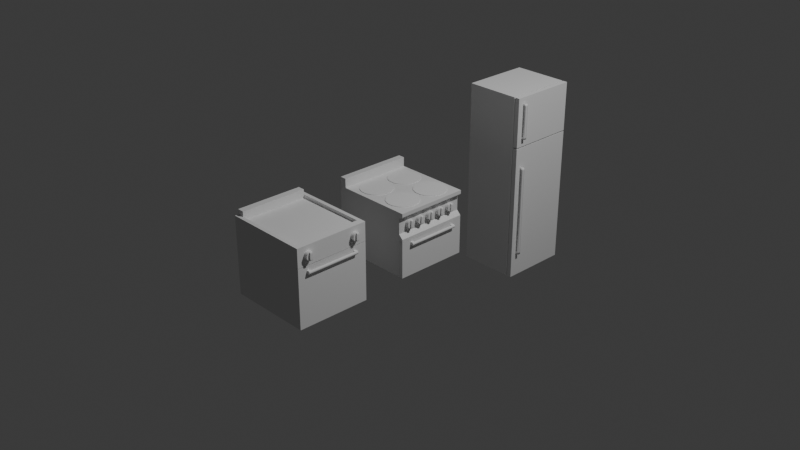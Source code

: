 # Source: Kitchen.blend  (saved by Blender 4.4.32; exported with 4.5.12 LTS)
import bpy
from mathutils import Matrix  # noqa: F401  (used for matrix-valued properties, if any)

bpy.ops.wm.read_factory_settings(use_empty=True)
scene = bpy.context.scene
scene.name = 'Scene'

# ---- collections
col_collection = bpy.data.collections.new('Collection'); scene.collection.children.link(col_collection)

# ---- materials (node trees are filled in below, after node groups)
mat_material = bpy.data.materials.new('Material')
mat_material.alpha_threshold = 0.0
mat_material.roughness = 0.5
mat_material.line_color = (0.0, 0.0, 0.0, 1.0)

# ---- material node trees
mat_material.use_nodes = True; mat_material.node_tree.nodes.clear()
_N = mat_material.node_tree.nodes; _L = mat_material.node_tree.links
n0 = _N.new('ShaderNodeOutputMaterial'); n0.name = 'Material Output'; n0.location = (300, 300)
n1 = _N.new('ShaderNodeBsdfPrincipled'); n1.name = 'Principled BSDF'; n1.location = (10, 300)
n1.inputs[3].default_value = 1.45
_L.new(n1.outputs[0], n0.inputs[0])
n0.is_active_output = True

# ---- world
world_world = bpy.data.worlds.new('World'); scene.world = world_world
world_world.use_nodes = True; world_world.node_tree.nodes.clear()
_N = world_world.node_tree.nodes; _L = world_world.node_tree.links
n0 = _N.new('ShaderNodeOutputWorld'); n0.name = 'World Output'; n0.location = (300, 300)
n1 = _N.new('ShaderNodeBackground'); n1.name = 'Background'; n1.location = (10, 300)
n1.inputs[0].default_value = (0.05088, 0.05088, 0.05088, 1.0)
_L.new(n1.outputs[0], n0.inputs[0])
n0.is_active_output = True
world_world.color = (0.05088, 0.05088, 0.05088)
world_world.sun_shadow_jitter_overblur = 0.0

# ---- cameras
cam_camera = bpy.data.cameras.new('Camera')
cam_camera.clip_end = 100.0
cam_camera.ortho_scale = 7.314

# ---- lights
light_light = bpy.data.lights.new('Light', 'POINT')
light_light.energy = 1000.0
light_light.shadow_soft_size = 0.1

# ---- meshes
me_cube = bpy.data.meshes.new('Cube')
me_cube.from_pydata([(0.425, 0.4, 0.35), (0.425, -0.4, 0.35), (-0.425, 0.4, 0.35), (-0.425, 0.4, -0.35), (-0.425, -0.4, 0.35), (-0.425, -0.4, -0.35), (-0.3543, 0.4, -0.35), (-0.3543, -0.4, 0.35), (-0.3543, -0.4, -0.35), (-0.3543, 0.4, 0.35), (0.425, 0.4, 0.289), (-0.425, -0.4, 0.289), (0.425, -0.4, 0.289), (-0.425, 0.4, 0.289), (-0.3543, 0.4, 0.289), (-0.3543, -0.4, 0.289), (0.425, 0.4, 0.1191), (0.425, -0.4, 0.1191), (-0.425, 0.4, 0.1191), (-0.3543, 0.4, 0.1191), (-0.3543, -0.4, 0.1191), (-0.425, -0.4, 0.1191), (0.4697, 0.4, -0.35), (0.4697, -0.4, -0.35), (0.4697, 0.4, 0.35), (0.4697, -0.4, 0.35), (-0.3543, -0.4, 0.4495), (-0.425, -0.4, 0.4495), (-0.425, 0.4, 0.4495), (-0.3543, 0.4, 0.4495), (0.4697, 0.4, 0.3147), (0.444, 0.4, 0.289), (0.4622, 0.4, 0.2965), (0.444, -0.4, 0.289), (0.4697, -0.4, 0.3147), (0.4622, -0.4, 0.2965), (0.4251, 0.4, 0.1191), (0.4697, 0.4, 0.07446), (0.4697, -0.4, 0.07446), (0.4251, -0.4, 0.1191), (0.4238, 0.4, -0.35), (0.4262, 0.4, -0.35), (0.425, 0.3988, -0.35), (0.4262, -0.4, -0.35), (0.4238, -0.4, -0.35), (0.425, -0.3988, -0.35), (0.4697, -0.4, 0.04433), (0.4697, -0.4, 0.04201), (0.4697, 0.4, 0.04201), (0.4697, 0.4, 0.04433), (0.4262, 0.4, 0.04125), (0.4238, 0.4, 0.04354), (0.4262, -0.4, 0.03973), (0.4238, -0.4, 0.04194), (0.4252, 0.393, -0.3467), (0.424, 0.3941, -0.3467), (0.4263, 0.3941, -0.3467), (0.4252, -0.393, -0.3467), (0.4263, -0.3941, -0.3467), (0.424, -0.3941, -0.3467), (0.424, 0.3941, 0.04105), (0.4263, 0.3941, 0.0388), (0.4263, -0.3941, 0.0373), (0.424, -0.3941, 0.03948), (0.4692, 0.3941, 0.03954), (0.4692, 0.3941, 0.04184), (0.4692, -0.3941, 0.04184), (0.4692, -0.3941, 0.03954)], [], [(7, 9, 29, 26), (15, 7, 4, 11), (11, 4, 2, 13), (6, 19, 16, 51, 40), (49, 51, 16, 36, 37), (14, 9, 0, 10), (13, 2, 9, 14), (3, 6, 8, 5), (12, 1, 7, 15), (0, 9, 7, 1), (17, 12, 15, 20), (18, 13, 14, 19), (19, 14, 10, 16), (16, 10, 12, 17), (21, 11, 13, 18), (20, 15, 11, 21), (8, 20, 21, 5), (5, 21, 18, 3), (17, 53, 46, 38, 39), (43, 45, 42, 41, 22, 23), (3, 18, 19, 6), (49, 37, 38, 46), (12, 10, 31, 33), (16, 17, 39, 36), (47, 52, 43, 23), (30, 24, 25, 34), (6, 40, 42, 45, 44, 8), (1, 12, 33, 35, 34, 25), (0, 1, 25, 24), (29, 28, 27, 26), (4, 7, 26, 27), (9, 2, 28, 29), (2, 4, 27, 28), (30, 34, 35, 32), (32, 35, 33, 31), (10, 0, 24, 30, 32, 31), (36, 39, 38, 37), (22, 48, 47, 23), (44, 53, 17, 20, 8), (44, 45, 57, 59), (52, 47, 67, 62), (43, 52, 62, 58), (46, 53, 63, 66), (45, 43, 58, 57), (53, 44, 59, 63), (51, 49, 65, 60), (41, 50, 48, 22), (55, 56, 54), (58, 59, 57), (61, 56, 55, 60), (63, 59, 58, 62), (65, 66, 67, 64), (64, 61, 60, 65), (66, 63, 62, 67), (49, 46, 66, 65), (50, 41, 56, 61), (42, 40, 55, 54), (47, 48, 64, 67), (40, 51, 60, 55), (48, 50, 61, 64), (41, 42, 54, 56)])
_uv = me_cube.uv_layers.new(name='UVMap')
_uv.uv.foreach_set('vector', [0.8542, 0.75, 0.8542, 0.5, 0.8542, 0.5, 0.8542, 0.75, 0.6032, 0.9792, 0.625, 0.9792, 0.625, 1.0, 0.6032, 1.0, 0.6032, 0.0, 0.625, 0.0, 0.625, 0.25, 0.6032, 0.25, 0.375, 0.2708, 0.5425, 0.2708, 0.5425, 0.5, 0.5155, 0.4997, 0.375, 0.4997, 0.5158, 0.5, 0.5155, 0.5, 0.5425, 0.5, 0.5425, 0.5, 0.5266, 0.5, 0.6032, 0.2708, 0.625, 0.2708, 0.625, 0.5, 0.6032, 0.5, 0.6032, 0.25, 0.625, 0.25, 0.625, 0.2708, 0.6032, 0.2708, 0.125, 0.5, 0.1458, 0.5, 0.1458, 0.75, 0.125, 0.75, 0.6032, 0.75, 0.625, 0.75, 0.625, 0.9792, 0.6032, 0.9792, 0.625, 0.5, 0.8542, 0.5, 0.8542, 0.75, 0.625, 0.75, 0.5425, 0.75, 0.6032, 0.75, 0.6032, 0.9792, 0.5425, 0.9792, 0.5425, 0.25, 0.6032, 0.25, 0.6032, 0.2708, 0.5425, 0.2708, 0.5425, 0.2708, 0.6032, 0.2708, 0.6032, 0.5, 0.5425, 0.5, 0.5425, 0.5, 0.6032, 0.5, 0.6032, 0.75, 0.5425, 0.75, 0.5425, 0.0, 0.6032, 0.0, 0.6032, 0.25, 0.5425, 0.25, 0.5425, 0.9792, 0.6032, 0.9792, 0.6032, 1.0, 0.5425, 1.0, 0.375, 0.9792, 0.5425, 0.9792, 0.5425, 1.0, 0.375, 1.0, 0.375, 0.0, 0.5425, 0.0, 0.5425, 0.25, 0.375, 0.25, 0.5425, 0.75, 0.515, 0.75, 0.5158, 0.75, 0.5266, 0.75, 0.5425, 0.75, 0.375, 0.75, 0.375, 0.7496, 0.375, 0.5004, 0.375, 0.5, 0.375, 0.5, 0.375, 0.75, 0.375, 0.25, 0.5425, 0.25, 0.5425, 0.2708, 0.375, 0.2708, 0.5158, 0.5, 0.5266, 0.5, 0.5266, 0.75, 0.5158, 0.75, 0.6032, 0.75, 0.6032, 0.5, 0.6032, 0.5, 0.6032, 0.75, 0.5425, 0.5, 0.5425, 0.75, 0.5425, 0.75, 0.5425, 0.5, 0.515, 0.75, 0.5142, 0.75, 0.375, 0.75, 0.375, 0.75, 0.6124, 0.5, 0.625, 0.5, 0.625, 0.75, 0.6124, 0.75, 0.1458, 0.5, 0.3747, 0.5, 0.375, 0.5004, 0.375, 0.7496, 0.3747, 0.75, 0.1458, 0.75, 0.625, 0.75, 0.6032, 0.75, 0.6032, 0.75, 0.6041, 0.75, 0.6124, 0.75, 0.625, 0.75, 0.625, 0.5, 0.625, 0.75, 0.625, 0.75, 0.625, 0.5, 0.8542, 0.5, 0.875, 0.5, 0.875, 0.75, 0.8542, 0.75, 0.625, 1.0, 0.625, 0.9792, 0.625, 0.9792, 0.625, 1.0, 0.625, 0.2708, 0.625, 0.25, 0.625, 0.25, 0.625, 0.2708, 0.625, 0.25, 0.625, 0.0, 0.625, 0.0, 0.625, 0.25, 0.6124, 0.5, 0.6124, 0.75, 0.6041, 0.75, 0.6041, 0.5, 0.6041, 0.5, 0.6041, 0.75, 0.6032, 0.75, 0.6032, 0.5, 0.6032, 0.5, 0.625, 0.5, 0.625, 0.5, 0.6124, 0.5, 0.6041, 0.5, 0.6032, 0.5, 0.5425, 0.5, 0.5425, 0.75, 0.5266, 0.75, 0.5266, 0.5, 0.375, 0.5, 0.515, 0.5, 0.515, 0.75, 0.375, 0.75, 0.375, 0.7503, 0.515, 0.7503, 0.5425, 0.75, 0.5425, 0.9792, 0.375, 0.9792, 0.3747, 0.75, 0.375, 0.7496, 0.375, 0.7496, 0.3747, 0.75, 0.5142, 0.75, 0.515, 0.75, 0.515, 0.75, 0.5142, 0.75, 0.375, 0.75, 0.5142, 0.75, 0.5142, 0.75, 0.375, 0.75, 0.5158, 0.75, 0.515, 0.75, 0.515, 0.75, 0.5158, 0.75, 0.375, 0.7496, 0.375, 0.75, 0.375, 0.75, 0.375, 0.7496, 0.515, 0.7503, 0.375, 0.7503, 0.375, 0.7503, 0.515, 0.7503, 0.5155, 0.5, 0.5158, 0.5, 0.5158, 0.5, 0.5155, 0.5, 0.375, 0.5, 0.5147, 0.5, 0.515, 0.5, 0.375, 0.5, 0.375, 0.5, 0.375, 0.5, 0.375, 0.5004, 0.375, 0.75, 0.375, 0.75, 0.375, 0.75, 0.5147, 0.5, 0.375, 0.5, 0.375, 0.4997, 0.5155, 0.4997, 0.515, 0.7503, 0.375, 0.7503, 0.375, 0.75, 0.5142, 0.75, 0.5158, 0.5, 0.5158, 0.75, 0.515, 0.75, 0.515, 0.5, 0.515, 0.5, 0.5147, 0.5, 0.5155, 0.5, 0.5158, 0.5, 0.5158, 0.75, 0.515, 0.75, 0.5142, 0.75, 0.515, 0.75, 0.5158, 0.5, 0.5158, 0.75, 0.5158, 0.75, 0.5158, 0.5, 0.5147, 0.5, 0.375, 0.5, 0.375, 0.5, 0.5147, 0.5, 0.375, 0.5004, 0.3747, 0.5, 0.3747, 0.5, 0.375, 0.5004, 0.515, 0.75, 0.515, 0.5, 0.515, 0.5, 0.515, 0.75, 0.375, 0.4997, 0.5155, 0.4997, 0.5155, 0.4997, 0.375, 0.4997, 0.515, 0.5, 0.5147, 0.5, 0.5147, 0.5, 0.515, 0.5, 0.375, 0.5, 0.375, 0.5004, 0.375, 0.5004, 0.375, 0.5])
me_cube.materials.append(mat_material)
me_cube.use_mirror_vertex_groups = False
me_cube.update()
me_cube.normals_split_custom_set([tuple(v) for v in zip(*[iter([1.0, 0.0, 0.0, 1.0, 0.0, 0.0, 1.0, 0.0, 0.0, 1.0, 0.0, 0.0, 0.0, -1.0, 0.0, 0.0, -1.0, 0.0, 0.0, -1.0, 0.0, 0.0, -1.0, 0.0, -1.0, 0.0, 0.0, -1.0, 0.0, 0.0, -1.0, 0.0, 0.0, -1.0, 0.0, 0.0, 0.0, 1.0, 4.903e-08, 0.0, 1.0, 4.903e-08, 0.0, 1.0, 4.903e-08, 0.0, 1.0, 4.903e-08, 0.0, 1.0, 4.903e-08, 0.0, 1.0, 0.0, 0.0, 1.0, 0.0, 0.0, 1.0, 0.0, 0.0, 1.0, 0.0, 0.0, 1.0, 0.0, 0.0, 1.0, 0.0, 0.0, 1.0, 0.0, 0.0, 1.0, 0.0, 0.0, 1.0, 0.0, 0.0, 1.0, 0.0, 0.0, 1.0, 0.0, 0.0, 1.0, 0.0, 0.0, 1.0, 0.0, 0.0, 0.0, -1.0, 0.0, 0.0, -1.0, 0.0, 0.0, -1.0, 0.0, 0.0, -1.0, 0.0, -1.0, 0.0, 0.0, -1.0, 0.0, 0.0, -1.0, 0.0, 0.0, -1.0, 0.0, 0.0, 0.0, 1.0, 0.0, 0.0, 1.0, 0.0, 0.0, 1.0, 0.0, 0.0, 1.0, 0.0, -1.0, 0.0, 0.0, -1.0, 0.0, 0.0, -1.0, 0.0, 0.0, -1.0, 0.0, 0.0, 1.0, 0.0, 0.0, 1.0, 0.0, 0.0, 1.0, 0.0, 0.0, 1.0, 0.0, 0.0, 1.0, 0.0, 0.0, 1.0, 0.0, 0.0, 1.0, 0.0, 0.0, 1.0, 0.0, 1.0, 0.0, 0.0, 1.0, 0.0, 0.0, 1.0, 0.0, 0.0, 1.0, 0.0, 0.0, -1.0, 0.0, 0.0, -1.0, 0.0, 0.0, -1.0, 0.0, 0.0, -1.0, 0.0, 0.0, 0.0, -1.0, 0.0, 0.0, -1.0, 0.0, 0.0, -1.0, 0.0, 0.0, -1.0, 0.0, 0.0, -1.0, 0.0, 0.0, -1.0, 0.0, 0.0, -1.0, 0.0, 0.0, -1.0, 0.0, -1.0, 0.0, 0.0, -1.0, 0.0, 0.0, -1.0, 0.0, 0.0, -1.0, 0.0, 0.0, 0.0, -1.0, 7.627e-07, 0.0, -1.0, 7.627e-07, 0.0, -1.0, 7.627e-07, 0.0, -1.0, 7.627e-07, 0.0, -1.0, 7.627e-07, -8.336e-07, 0.0, -1.0, -8.336e-07, 0.0, -1.0, -8.336e-07, 0.0, -1.0, -8.336e-07, 0.0, -1.0, -8.336e-07, 0.0, -1.0, -8.336e-07, 0.0, -1.0, 0.0, 1.0, 0.0, 0.0, 1.0, 0.0, 0.0, 1.0, 0.0, 0.0, 1.0, 0.0, 1.0, 0.0, 0.0, 1.0, 0.0, 0.0, 1.0, 0.0, 0.0, 1.0, 0.0, 0.0, 0.0, 0.0, -1.0, 0.0, 0.0, -1.0, 0.0, 0.0, -1.0, 0.0, 0.0, -1.0, 0.0, 0.0, 1.0, 0.0, 0.0, 1.0, 0.0, 0.0, 1.0, 0.0, 0.0, 1.0, 0.0, -1.0, 0.0, 0.0, -1.0, 0.0, 0.0, -1.0, 0.0, 0.0, -1.0, 0.0, 1.0, 0.0, 0.0, 1.0, 0.0, 0.0, 1.0, 0.0, 0.0, 1.0, 0.0, 0.0, 2.871e-08, 0.0, -1.0, 2.871e-08, 0.0, -1.0, 2.871e-08, 0.0, -1.0, 2.871e-08, 0.0, -1.0, 2.871e-08, 0.0, -1.0, 2.871e-08, 0.0, -1.0, 0.0, -1.0, 9.191e-08, 0.0, -1.0, 9.191e-08, 0.0, -1.0, 9.191e-08, 0.0, -1.0, 9.191e-08, 0.0, -1.0, 9.191e-08, 0.0, -1.0, 9.191e-08, 0.0, 0.0, 1.0, 0.0, 0.0, 1.0, 0.0, 0.0, 1.0, 0.0, 0.0, 1.0, 0.0, 0.0, 1.0, 0.0, 0.0, 1.0, 0.0, 0.0, 1.0, 0.0, 0.0, 1.0, 0.0, -1.0, 0.0, 0.0, -1.0, 0.0, 0.0, -1.0, 0.0, 0.0, -1.0, 0.0, 0.0, 1.0, 0.0, 0.0, 1.0, 0.0, 0.0, 1.0, 0.0, 0.0, 1.0, 0.0, -1.0, 0.0, 0.0, -1.0, 0.0, 0.0, -1.0, 0.0, 0.0, -1.0, 0.0, 0.0, 1.0, -1.837e-05, -3.618e-05, 1.0, 1.828e-05, -3.618e-05, 0.7071, 1.837e-05, -0.7071, 0.7071, -1.828e-05, -0.7071, 0.7071, -1.837e-05, -0.7071, 0.7071, 1.828e-05, -0.7071, 3.752e-05, 1.837e-05, -1.0, 3.755e-05, -1.828e-05, -1.0, 0.0, 1.0, 1.838e-07, 0.0, 1.0, 1.838e-07, 0.0, 1.0, 1.838e-07, 0.0, 1.0, 1.838e-07, 0.0, 1.0, 1.838e-07, 0.0, 1.0, 1.838e-07, 0.7071, 0.0, 0.7071, 0.7071, 0.0, 0.7071, 0.7071, 0.0, 0.7071, 0.7071, 0.0, 0.7071, 1.0, 0.0, 0.0, 1.0, 0.0, 0.0, 1.0, 0.0, 0.0, 1.0, 0.0, 0.0, 0.0, -1.0, 8.164e-08, 0.0, -1.0, 8.164e-08, 0.0, -1.0, 8.164e-08, 0.0, -1.0, 8.164e-08, 0.0, -1.0, 8.164e-08, 0.4488, -0.4488, 0.7727, 0.4488, -0.4488, 0.7727, 0.4488, -0.4488, 0.7727, 0.4488, -0.4488, 0.7727, -0.0482, 0.3831, 0.9225, -0.0482, 0.3831, 0.9225, -0.0482, 0.3831, 0.9225, -0.0482, 0.3831, 0.9225, -0.9996, 0.029, 0.0, -0.9996, 0.029, 0.0, -0.9996, 0.029, 0.0, -0.9996, 0.029, 0.0, 0.0481, -0.3876, -0.9206, 0.0481, -0.3876, -0.9206, 0.0481, -0.3876, -0.9206, 0.0481, -0.3876, -0.9206, -0.4316, -0.4315, 0.7922, -0.4316, -0.4315, 0.7922, -0.4316, -0.4315, 0.7922, -0.4316, -0.4315, 0.7922, 0.9994, -0.0348, 0.0, 0.9994, -0.0348, 0.0, 0.9994, -0.0348, 0.0, 0.9994, -0.0348, 0.0, 0.01601, 0.3902, -0.9206, 0.01601, 0.3902, -0.9206, 0.01601, 0.3902, -0.9206, 0.01601, 0.3902, -0.9206, 0.0, 1.0, 0.0, 0.0, 1.0, 0.0, 0.0, 1.0, 0.0, 0.0, 1.0, 0.0, 0.0, 0.0, -1.0, 0.0, 0.0, -1.0, 0.0, 0.0, -1.0, 0.0, 0.0, -1.0, 0.0, 0.0, -1.0, 0.0, 0.0, -1.0, 0.0, 1.0, 0.0, 0.0, 1.0, 0.0, 0.0, 1.0, 0.0, 0.0, 1.0, 0.0, 0.0, -1.0, 0.0, 0.0, -1.0, 0.0, 0.0, -1.0, 0.0, 0.0, -1.0, 0.0, 1.0, -1.167e-08, 0.0, 1.0, -1.167e-08, 0.0, 1.0, -1.167e-08, 0.0, 1.0, -1.167e-08, 0.0, 0.0, 1.0, 0.0, 0.0, 1.0, 0.0, 0.0, 1.0, 0.0, 0.0, 1.0, 0.0, 0.0, -1.0, 0.0, 0.0, -1.0, 0.0, 0.0, -1.0, 0.0, 0.0, -1.0, 0.0, 0.9828, 1.045e-08, -0.1844, 0.9828, 1.045e-08, -0.1844, 0.9828, 1.045e-08, -0.1844, 0.9828, 1.045e-08, -0.1844, -0.9996, -0.02901, 0.0, -0.9996, -0.02901, 0.0, -0.9996, -0.02901, 0.0, -0.9996, -0.02901, 0.0, 0.4488, 0.4488, 0.7727, 0.4488, 0.4488, 0.7727, 0.4488, 0.4488, 0.7727, 0.4488, 0.4488, 0.7727, -0.9824, 1.059e-08, 0.1869, -0.9824, 1.059e-08, 0.1869, -0.9824, 1.059e-08, 0.1869, -0.9824, 1.059e-08, 0.1869, 0.9994, 0.0348, 0.0, 0.9994, 0.0348, 0.0, 0.9994, 0.0348, 0.0, 0.9994, 0.0348, 0.0, -0.01605, -0.3857, 0.9225, -0.01605, -0.3857, 0.9225, -0.01605, -0.3857, 0.9225, -0.01605, -0.3857, 0.9225, -0.4316, 0.4315, 0.7922, -0.4316, 0.4315, 0.7922, -0.4316, 0.4315, 0.7922, -0.4316, 0.4315, 0.7922])] * 3)])
me_cylinder = bpy.data.meshes.new('Cylinder')
me_cylinder.from_pydata([(0.01254, 0.3477, -0.03887), (0.01254, 0.3477, 0.006032), (0.03435, 0.3352, -0.03887), (0.03435, 0.3352, 0.006032), (0.04695, 0.3134, -0.03887), (0.04695, 0.3134, 0.006032), (0.04697, 0.2882, -0.03887), (0.04697, 0.2882, 0.006032), (0.03439, 0.2664, -0.03887), (0.03439, 0.2664, 0.006032), (0.0126, 0.2538, -0.03887), (0.0126, 0.2538, 0.006032), (-0.01258, 0.2537, -0.03887), (-0.01258, 0.2537, 0.006032), (-0.03439, 0.2663, -0.03887), (-0.03439, 0.2663, 0.006032), (-0.04699, 0.2881, -0.03887), (-0.04699, 0.2881, 0.006032), (-0.04701, 0.3133, -0.03887), (-0.04701, 0.3133, 0.006032), (-0.03444, 0.3351, -0.03887), (-0.03444, 0.3351, 0.006032), (-0.01264, 0.3477, -0.03887), (-0.01264, 0.3477, 0.006032), (-0.02726, 0.2846, 0.006032), (0.0274, 0.2846, 0.006032), (-0.02728, 0.3169, 0.006032), (0.02738, 0.3169, 0.006032), (-0.02726, 0.2846, 0.02261), (0.0274, 0.2846, 0.02261), (-0.02728, 0.3169, 0.02261), (0.02738, 0.3169, 0.02261), (6.944e-05, 0.2833, 0.006032), (5.317e-05, 0.3182, 0.006032), (6.944e-05, 0.2833, 0.02261), (5.317e-05, 0.3182, 0.02261), (0.04697, 0.2882, 0.01312), (0.03749, 0.2864, 0.02261), (0.04419, 0.2877, 0.01983), (0.03747, 0.3151, 0.02261), (0.04695, 0.3134, 0.01312), (0.04417, 0.3139, 0.01983), (-0.04701, 0.3133, 0.01312), (-0.03753, 0.315, 0.02261), (-0.04423, 0.3138, 0.01983), (-0.03751, 0.2864, 0.02261), (-0.04699, 0.2881, 0.01312), (-0.04422, 0.2876, 0.01983), (0.01254, 0.1974, -0.03887), (0.01254, 0.1974, 0.006032), (0.03435, 0.1848, -0.03887), (0.03435, 0.1848, 0.006032), (0.04695, 0.163, -0.03887), (0.04695, 0.163, 0.006032), (0.04697, 0.1378, -0.03887), (0.04697, 0.1378, 0.006032), (0.03439, 0.116, -0.03887), (0.03439, 0.116, 0.006032), (0.0126, 0.1034, -0.03887), (0.0126, 0.1034, 0.006032), (-0.01258, 0.1034, -0.03887), (-0.01258, 0.1034, 0.006032), (-0.03439, 0.116, -0.03887), (-0.03439, 0.116, 0.006032), (-0.04699, 0.1377, -0.03887), (-0.04699, 0.1377, 0.006032), (-0.04701, 0.1629, -0.03887), (-0.04701, 0.1629, 0.006032), (-0.03444, 0.1847, -0.03887), (-0.03444, 0.1847, 0.006032), (-0.01264, 0.1973, -0.03887), (-0.01264, 0.1973, 0.006032), (-0.02726, 0.1342, 0.006032), (0.0274, 0.1342, 0.006032), (-0.02728, 0.1665, 0.006032), (0.02738, 0.1665, 0.006032), (-0.02726, 0.1342, 0.02261), (0.0274, 0.1342, 0.02261), (-0.02728, 0.1665, 0.02261), (0.02738, 0.1665, 0.02261), (6.944e-05, 0.1329, 0.006032), (5.317e-05, 0.1678, 0.006032), (6.944e-05, 0.1329, 0.02261), (5.317e-05, 0.1678, 0.02261), (0.04697, 0.1378, 0.01312), (0.03749, 0.1361, 0.02261), (0.04419, 0.1373, 0.01983), (0.03747, 0.1647, 0.02261), (0.04695, 0.163, 0.01312), (0.04417, 0.1635, 0.01983), (-0.04701, 0.1629, 0.01312), (-0.03753, 0.1646, 0.02261), (-0.04423, 0.1634, 0.01983), (-0.03751, 0.136, 0.02261), (-0.04699, 0.1377, 0.01312), (-0.04422, 0.1372, 0.01983), (0.01254, 0.04699, -0.03887), (0.01254, 0.04699, 0.006032), (0.03435, 0.03442, -0.03887), (0.03435, 0.03442, 0.006032), (0.04695, 0.01262, -0.03887), (0.04695, 0.01262, 0.006032), (0.04697, -0.01256, -0.03887), (0.04697, -0.01256, 0.006032), (0.03439, -0.03437, -0.03887), (0.03439, -0.03437, 0.006032), (0.0126, -0.04697, -0.03887), (0.0126, -0.04697, 0.006032), (-0.01258, -0.04699, -0.03887), (-0.01258, -0.04699, 0.006032), (-0.03439, -0.03442, -0.03887), (-0.03439, -0.03442, 0.006032), (-0.04699, -0.01262, -0.03887), (-0.04699, -0.01262, 0.006032), (-0.04701, 0.01256, -0.03887), (-0.04701, 0.01256, 0.006032), (-0.03444, 0.03437, -0.03887), (-0.03444, 0.03437, 0.006032), (-0.01264, 0.04697, -0.03887), (-0.01264, 0.04697, 0.006032), (-0.02726, -0.01617, 0.006032), (0.0274, -0.01614, 0.006032), (-0.02728, 0.01614, 0.006032), (0.02738, 0.01617, 0.006032), (-0.02726, -0.01617, 0.02261), (0.0274, -0.01614, 0.02261), (-0.02728, 0.01614, 0.02261), (0.02738, 0.01617, 0.02261), (6.944e-05, -0.01742, 0.006032), (5.317e-05, 0.01742, 0.006032), (6.944e-05, -0.01742, 0.02261), (5.317e-05, 0.01742, 0.02261), (0.04697, -0.01256, 0.01312), (0.03749, -0.01429, 0.02261), (0.04419, -0.01307, 0.01983), (0.03747, 0.01434, 0.02261), (0.04695, 0.01262, 0.01312), (0.04417, 0.01312, 0.01983), (-0.04701, 0.01256, 0.01312), (-0.03753, 0.01428, 0.02261), (-0.04423, 0.01306, 0.01983), (-0.03751, -0.01432, 0.02261), (-0.04699, -0.01262, 0.01312), (-0.04422, -0.01312, 0.01983), (0.01254, -0.1034, -0.03887), (0.01254, -0.1034, 0.006032), (0.03435, -0.116, -0.03887), (0.03435, -0.116, 0.006032), (0.04695, -0.1377, -0.03887), (0.04695, -0.1377, 0.006032), (0.04697, -0.1629, -0.03887), (0.04697, -0.1629, 0.006032), (0.03439, -0.1847, -0.03887), (0.03439, -0.1847, 0.006032), (0.0126, -0.1973, -0.03887), (0.0126, -0.1973, 0.006032), (-0.01258, -0.1974, -0.03887), (-0.01258, -0.1974, 0.006032), (-0.03439, -0.1848, -0.03887), (-0.03439, -0.1848, 0.006032), (-0.04699, -0.163, -0.03887), (-0.04699, -0.163, 0.006032), (-0.04701, -0.1378, -0.03887), (-0.04701, -0.1378, 0.006032), (-0.03444, -0.116, -0.03887), (-0.03444, -0.116, 0.006032), (-0.01264, -0.1034, -0.03887), (-0.01264, -0.1034, 0.006032), (-0.02726, -0.1665, 0.006032), (0.0274, -0.1665, 0.006032), (-0.02728, -0.1342, 0.006032), (0.02738, -0.1342, 0.006032), (-0.02726, -0.1665, 0.02261), (0.0274, -0.1665, 0.02261), (-0.02728, -0.1342, 0.02261), (0.02738, -0.1342, 0.02261), (6.944e-05, -0.1678, 0.006032), (5.317e-05, -0.1329, 0.006032), (6.944e-05, -0.1678, 0.02261), (5.317e-05, -0.1329, 0.02261), (0.04697, -0.1629, 0.01312), (0.03749, -0.1647, 0.02261), (0.04419, -0.1634, 0.01983), (0.03747, -0.136, 0.02261), (0.04695, -0.1377, 0.01312), (0.04417, -0.1372, 0.01983), (-0.04701, -0.1378, 0.01312), (-0.03753, -0.1361, 0.02261), (-0.04423, -0.1373, 0.01983), (-0.03751, -0.1647, 0.02261), (-0.04699, -0.163, 0.01312), (-0.04422, -0.1635, 0.01983), (0.01254, -0.2537, -0.03887), (0.01254, -0.2537, 0.006032), (0.03435, -0.2663, -0.03887), (0.03435, -0.2663, 0.006032), (0.04695, -0.2881, -0.03887), (0.04695, -0.2881, 0.006032), (0.04697, -0.3133, -0.03887), (0.04697, -0.3133, 0.006032), (0.03439, -0.3351, -0.03887), (0.03439, -0.3351, 0.006032), (0.0126, -0.3477, -0.03887), (0.0126, -0.3477, 0.006032), (-0.01258, -0.3477, -0.03887), (-0.01258, -0.3477, 0.006032), (-0.03439, -0.3352, -0.03887), (-0.03439, -0.3352, 0.006032), (-0.04699, -0.3134, -0.03887), (-0.04699, -0.3134, 0.006032), (-0.04701, -0.2882, -0.03887), (-0.04701, -0.2882, 0.006032), (-0.03444, -0.2664, -0.03887), (-0.03444, -0.2664, 0.006032), (-0.01264, -0.2538, -0.03887), (-0.01264, -0.2538, 0.006032), (-0.02726, -0.3169, 0.006032), (0.0274, -0.3169, 0.006032), (-0.02728, -0.2846, 0.006032), (0.02738, -0.2846, 0.006032), (-0.02726, -0.3169, 0.02261), (0.0274, -0.3169, 0.02261), (-0.02728, -0.2846, 0.02261), (0.02738, -0.2846, 0.02261), (6.944e-05, -0.3182, 0.006032), (5.317e-05, -0.2833, 0.006032), (6.944e-05, -0.3182, 0.02261), (5.317e-05, -0.2833, 0.02261), (0.04697, -0.3133, 0.01312), (0.03749, -0.315, 0.02261), (0.04419, -0.3138, 0.01983), (0.03747, -0.2864, 0.02261), (0.04695, -0.2881, 0.01312), (0.04417, -0.2876, 0.01983), (-0.04701, -0.2882, 0.01312), (-0.03753, -0.2865, 0.02261), (-0.04423, -0.2877, 0.01983), (-0.03751, -0.3151, 0.02261), (-0.04699, -0.3134, 0.01312), (-0.04422, -0.3139, 0.01983)], [], [(0, 1, 3, 2), (2, 3, 5, 4), (4, 5, 7, 6), (6, 7, 9, 8), (8, 9, 11, 10), (10, 11, 13, 12), (12, 13, 15, 14), (14, 15, 17, 16), (16, 17, 19, 18), (18, 19, 21, 20), (3, 1, 23, 21, 19, 26, 33, 27, 5), (20, 21, 23, 22), (22, 23, 1, 0), (0, 2, 4, 6, 8, 10, 12, 14, 16, 18, 20, 22), (17, 24, 28, 45, 47, 46), (7, 25, 32, 24, 17, 15, 13, 11, 9), (26, 19, 42, 44, 43, 30), (30, 43, 45, 28), (7, 5, 40, 36), (5, 27, 31, 39, 41, 40), (32, 25, 29, 34), (19, 17, 46, 42), (33, 26, 30, 35), (25, 7, 36, 38, 37, 29), (35, 30, 28, 34), (31, 35, 34, 29), (27, 33, 35, 31), (24, 32, 34, 28), (36, 40, 41, 38), (38, 41, 39, 37), (42, 46, 47, 44), (44, 47, 45, 43), (39, 31, 29, 37), (48, 49, 51, 50), (50, 51, 53, 52), (52, 53, 55, 54), (54, 55, 57, 56), (56, 57, 59, 58), (58, 59, 61, 60), (60, 61, 63, 62), (62, 63, 65, 64), (64, 65, 67, 66), (66, 67, 69, 68), (51, 49, 71, 69, 67, 74, 81, 75, 53), (68, 69, 71, 70), (70, 71, 49, 48), (48, 50, 52, 54, 56, 58, 60, 62, 64, 66, 68, 70), (65, 72, 76, 93, 95, 94), (55, 73, 80, 72, 65, 63, 61, 59, 57), (74, 67, 90, 92, 91, 78), (78, 91, 93, 76), (55, 53, 88, 84), (53, 75, 79, 87, 89, 88), (80, 73, 77, 82), (67, 65, 94, 90), (81, 74, 78, 83), (73, 55, 84, 86, 85, 77), (83, 78, 76, 82), (79, 83, 82, 77), (75, 81, 83, 79), (72, 80, 82, 76), (84, 88, 89, 86), (86, 89, 87, 85), (90, 94, 95, 92), (92, 95, 93, 91), (87, 79, 77, 85), (96, 97, 99, 98), (98, 99, 101, 100), (100, 101, 103, 102), (102, 103, 105, 104), (104, 105, 107, 106), (106, 107, 109, 108), (108, 109, 111, 110), (110, 111, 113, 112), (112, 113, 115, 114), (114, 115, 117, 116), (99, 97, 119, 117, 115, 122, 129, 123, 101), (116, 117, 119, 118), (118, 119, 97, 96), (96, 98, 100, 102, 104, 106, 108, 110, 112, 114, 116, 118), (113, 120, 124, 141, 143, 142), (103, 121, 128, 120, 113, 111, 109, 107, 105), (122, 115, 138, 140, 139, 126), (126, 139, 141, 124), (103, 101, 136, 132), (101, 123, 127, 135, 137, 136), (128, 121, 125, 130), (115, 113, 142, 138), (129, 122, 126, 131), (121, 103, 132, 134, 133, 125), (131, 126, 124, 130), (127, 131, 130, 125), (123, 129, 131, 127), (120, 128, 130, 124), (132, 136, 137, 134), (134, 137, 135, 133), (138, 142, 143, 140), (140, 143, 141, 139), (135, 127, 125, 133), (144, 145, 147, 146), (146, 147, 149, 148), (148, 149, 151, 150), (150, 151, 153, 152), (152, 153, 155, 154), (154, 155, 157, 156), (156, 157, 159, 158), (158, 159, 161, 160), (160, 161, 163, 162), (162, 163, 165, 164), (147, 145, 167, 165, 163, 170, 177, 171, 149), (164, 165, 167, 166), (166, 167, 145, 144), (144, 146, 148, 150, 152, 154, 156, 158, 160, 162, 164, 166), (161, 168, 172, 189, 191, 190), (151, 169, 176, 168, 161, 159, 157, 155, 153), (170, 163, 186, 188, 187, 174), (174, 187, 189, 172), (151, 149, 184, 180), (149, 171, 175, 183, 185, 184), (176, 169, 173, 178), (163, 161, 190, 186), (177, 170, 174, 179), (169, 151, 180, 182, 181, 173), (179, 174, 172, 178), (175, 179, 178, 173), (171, 177, 179, 175), (168, 176, 178, 172), (180, 184, 185, 182), (182, 185, 183, 181), (186, 190, 191, 188), (188, 191, 189, 187), (183, 175, 173, 181), (192, 193, 195, 194), (194, 195, 197, 196), (196, 197, 199, 198), (198, 199, 201, 200), (200, 201, 203, 202), (202, 203, 205, 204), (204, 205, 207, 206), (206, 207, 209, 208), (208, 209, 211, 210), (210, 211, 213, 212), (195, 193, 215, 213, 211, 218, 225, 219, 197), (212, 213, 215, 214), (214, 215, 193, 192), (192, 194, 196, 198, 200, 202, 204, 206, 208, 210, 212, 214), (209, 216, 220, 237, 239, 238), (199, 217, 224, 216, 209, 207, 205, 203, 201), (218, 211, 234, 236, 235, 222), (222, 235, 237, 220), (199, 197, 232, 228), (197, 219, 223, 231, 233, 232), (224, 217, 221, 226), (211, 209, 238, 234), (225, 218, 222, 227), (217, 199, 228, 230, 229, 221), (227, 222, 220, 226), (223, 227, 226, 221), (219, 225, 227, 223), (216, 224, 226, 220), (228, 232, 233, 230), (230, 233, 231, 229), (234, 238, 239, 236), (236, 239, 237, 235), (231, 223, 221, 229)])
me_cylinder.polygons.foreach_set('use_smooth', [True] * 165)
_k = set([(0, 2), (0, 22), (1, 3), (1, 23), (2, 4), (3, 5), (4, 6), (5, 27), (5, 40), (6, 8), (7, 9), (7, 25), (7, 36), (8, 10), (9, 11), (10, 12), (11, 13), (12, 14), (13, 15), (14, 16), (15, 17), (16, 18), (17, 24), (17, 46), (18, 20), (19, 21), (19, 26), (19, 42), (20, 22), (21, 23), (24, 32), (25, 32), (26, 33), (27, 33), (28, 34), (28, 45), (29, 34), (29, 37), (30, 35), (30, 43), (31, 35), (31, 39), (36, 38), (37, 38), (38, 41), (39, 41), (40, 41), (42, 44), (43, 44), (44, 47), (45, 47), (46, 47), (48, 50), (48, 70), (49, 51), (49, 71), (50, 52), (51, 53), (52, 54), (53, 75), (53, 88), (54, 56), (55, 57), (55, 73), (55, 84), (56, 58), (57, 59), (58, 60), (59, 61), (60, 62), (61, 63), (62, 64), (63, 65), (64, 66), (65, 72), (65, 94), (66, 68), (67, 69), (67, 74), (67, 90), (68, 70), (69, 71), (72, 80), (73, 80), (74, 81), (75, 81), (76, 82), (76, 93), (77, 82), (77, 85), (78, 83), (78, 91), (79, 83), (79, 87), (84, 86), (85, 86), (86, 89), (87, 89), (88, 89), (90, 92), (91, 92), (92, 95), (93, 95), (94, 95), (96, 98), (96, 118), (97, 99), (97, 119), (98, 100), (99, 101), (100, 102), (101, 123), (101, 136), (102, 104), (103, 105), (103, 121), (103, 132), (104, 106), (105, 107), (106, 108), (107, 109), (108, 110), (109, 111), (110, 112), (111, 113), (112, 114), (113, 120), (113, 142), (114, 116), (115, 117), (115, 122), (115, 138), (116, 118), (117, 119), (120, 128), (121, 128), (122, 129), (123, 129), (124, 130), (124, 141), (125, 130), (125, 133), (126, 131), (126, 139), (127, 131), (127, 135), (132, 134), (133, 134), (134, 137), (135, 137), (136, 137), (138, 140), (139, 140), (140, 143), (141, 143), (142, 143), (144, 146), (144, 166), (145, 147), (145, 167), (146, 148), (147, 149), (148, 150), (149, 171), (149, 184), (150, 152), (151, 153), (151, 169), (151, 180), (152, 154), (153, 155), (154, 156), (155, 157), (156, 158), (157, 159), (158, 160), (159, 161), (160, 162), (161, 168), (161, 190), (162, 164), (163, 165), (163, 170), (163, 186), (164, 166), (165, 167), (168, 176), (169, 176), (170, 177), (171, 177), (172, 178), (172, 189), (173, 178), (173, 181), (174, 179), (174, 187), (175, 179), (175, 183), (180, 182), (181, 182), (182, 185), (183, 185), (184, 185), (186, 188), (187, 188), (188, 191), (189, 191), (190, 191), (192, 194), (192, 214), (193, 195), (193, 215), (194, 196), (195, 197), (196, 198), (197, 219), (197, 232), (198, 200), (199, 201), (199, 217), (199, 228), (200, 202), (201, 203), (202, 204), (203, 205), (204, 206), (205, 207), (206, 208), (207, 209), (208, 210), (209, 216), (209, 238), (210, 212), (211, 213), (211, 218), (211, 234), (212, 214), (213, 215), (216, 224), (217, 224), (218, 225), (219, 225), (220, 226), (220, 237), (221, 226), (221, 229), (222, 227), (222, 235), (223, 227), (223, 231), (228, 230), (229, 230), (230, 233), (231, 233), (232, 233), (234, 236), (235, 236), (236, 239), (237, 239), (238, 239)])
me_cylinder.attributes.new('sharp_edge', 'BOOLEAN', 'EDGE').data.foreach_set('value', [ (min(e.vertices), max(e.vertices)) in _k for e in me_cylinder.edges])
_uv = me_cylinder.uv_layers.new(name='UVMap')
_uv.uv.foreach_set('vector', [1.0, 0.5, 1.0, 1.0, 0.9167, 1.0, 0.9167, 0.5, 0.9167, 0.5, 0.9167, 1.0, 0.8333, 1.0, 0.8333, 0.5, 0.8333, 0.5, 0.8333, 1.0, 0.75, 1.0, 0.75, 0.5, 0.75, 0.5, 0.75, 1.0, 0.6667, 1.0, 0.6667, 0.5, 0.6667, 0.5, 0.6667, 1.0, 0.5833, 1.0, 0.5833, 0.5, 0.5833, 0.5, 0.5833, 1.0, 0.5, 1.0, 0.5, 0.5, 0.5, 0.5, 0.5, 1.0, 0.4167, 1.0, 0.4167, 0.5, 0.4167, 0.5, 0.4167, 1.0, 0.3333, 1.0, 0.3333, 0.5, 0.3333, 0.5, 0.3333, 1.0, 0.25, 1.0, 0.25, 0.5, 0.25, 0.5, 0.25, 1.0, 0.1667, 1.0, 0.1667, 0.5, 0.37, 0.4578, 0.25, 0.49, 0.13, 0.4578, 0.04215, 0.37, 0.01, 0.25, 0.1593, 0.29, 0.2339, 0.31, 0.3086, 0.33, 0.4578, 0.37, 0.1667, 0.5, 0.1667, 1.0, 0.08333, 1.0, 0.08333, 0.5, 0.08333, 0.5, 0.08333, 1.0, 7.451e-08, 1.0, 7.451e-08, 0.5, 0.75, 0.49, 0.87, 0.4578, 0.9578, 0.37, 0.99, 0.25, 0.9578, 0.13, 0.87, 0.04215, 0.75, 0.01, 0.63, 0.04215, 0.5422, 0.13, 0.51, 0.25, 0.5422, 0.37, 0.63, 0.4578, 0.04215, 0.13, 0.1914, 0.17, 0.1914, 0.17, 0.1139, 0.1492, 0.06317, 0.1356, 0.04215, 0.13, 0.49, 0.25, 0.3407, 0.21, 0.2661, 0.19, 0.1914, 0.17, 0.04215, 0.13, 0.13, 0.04215, 0.25, 0.01, 0.37, 0.04215, 0.4578, 0.13, 0.1593, 0.29, 0.01, 0.25, 0.01, 0.25, 0.03101, 0.2556, 0.08175, 0.2692, 0.1593, 0.29, 0.1593, 0.29, 0.08175, 0.2692, 0.1139, 0.1492, 0.1914, 0.17, 0.75, 1.0, 0.8333, 1.0, 0.8333, 1.0, 0.75, 1.0, 0.4578, 0.37, 0.3086, 0.33, 0.3086, 0.33, 0.3855, 0.3506, 0.4367, 0.3643, 0.4578, 0.37, 0.2661, 0.19, 0.3407, 0.21, 0.3407, 0.21, 0.2661, 0.19, 0.25, 1.0, 0.3333, 1.0, 0.3333, 1.0, 0.25, 1.0, 0.2339, 0.31, 0.1593, 0.29, 0.1593, 0.29, 0.2339, 0.31, 0.3407, 0.21, 0.49, 0.25, 0.49, 0.25, 0.4688, 0.2443, 0.4177, 0.2306, 0.3407, 0.21, 0.2339, 0.31, 0.1593, 0.29, 0.1914, 0.17, 0.2661, 0.19, 0.3086, 0.33, 0.2339, 0.31, 0.2661, 0.19, 0.3407, 0.21, 0.3086, 0.33, 0.2339, 0.31, 0.2339, 0.31, 0.3086, 0.33, 0.1914, 0.17, 0.2661, 0.19, 0.2661, 0.19, 0.1914, 0.17, 0.75, 1.0, 0.8333, 1.0, 0.8333, 1.0, 0.75, 1.0, 0.49, 0.25, 0.4578, 0.37, 0.3855, 0.3506, 0.4177, 0.2306, 0.25, 1.0, 0.3333, 1.0, 0.3333, 1.0, 0.25, 1.0, 0.01, 0.25, 0.04215, 0.13, 0.1139, 0.1492, 0.08175, 0.2692, 0.3855, 0.3506, 0.3086, 0.33, 0.3407, 0.21, 0.4177, 0.2306, 1.0, 0.5, 1.0, 1.0, 0.9167, 1.0, 0.9167, 0.5, 0.9167, 0.5, 0.9167, 1.0, 0.8333, 1.0, 0.8333, 0.5, 0.8333, 0.5, 0.8333, 1.0, 0.75, 1.0, 0.75, 0.5, 0.75, 0.5, 0.75, 1.0, 0.6667, 1.0, 0.6667, 0.5, 0.6667, 0.5, 0.6667, 1.0, 0.5833, 1.0, 0.5833, 0.5, 0.5833, 0.5, 0.5833, 1.0, 0.5, 1.0, 0.5, 0.5, 0.5, 0.5, 0.5, 1.0, 0.4167, 1.0, 0.4167, 0.5, 0.4167, 0.5, 0.4167, 1.0, 0.3333, 1.0, 0.3333, 0.5, 0.3333, 0.5, 0.3333, 1.0, 0.25, 1.0, 0.25, 0.5, 0.25, 0.5, 0.25, 1.0, 0.1667, 1.0, 0.1667, 0.5, 0.37, 0.4578, 0.25, 0.49, 0.13, 0.4578, 0.04215, 0.37, 0.01, 0.25, 0.1593, 0.29, 0.2339, 0.31, 0.3086, 0.33, 0.4578, 0.37, 0.1667, 0.5, 0.1667, 1.0, 0.08333, 1.0, 0.08333, 0.5, 0.08333, 0.5, 0.08333, 1.0, 7.451e-08, 1.0, 7.451e-08, 0.5, 0.75, 0.49, 0.87, 0.4578, 0.9578, 0.37, 0.99, 0.25, 0.9578, 0.13, 0.87, 0.04215, 0.75, 0.01, 0.63, 0.04215, 0.5422, 0.13, 0.51, 0.25, 0.5422, 0.37, 0.63, 0.4578, 0.04215, 0.13, 0.1914, 0.17, 0.1914, 0.17, 0.1139, 0.1492, 0.06317, 0.1356, 0.04215, 0.13, 0.49, 0.25, 0.3407, 0.21, 0.2661, 0.19, 0.1914, 0.17, 0.04215, 0.13, 0.13, 0.04215, 0.25, 0.01, 0.37, 0.04215, 0.4578, 0.13, 0.1593, 0.29, 0.01, 0.25, 0.01, 0.25, 0.03101, 0.2556, 0.08175, 0.2692, 0.1593, 0.29, 0.1593, 0.29, 0.08175, 0.2692, 0.1139, 0.1492, 0.1914, 0.17, 0.75, 1.0, 0.8333, 1.0, 0.8333, 1.0, 0.75, 1.0, 0.4578, 0.37, 0.3086, 0.33, 0.3086, 0.33, 0.3855, 0.3506, 0.4367, 0.3643, 0.4578, 0.37, 0.2661, 0.19, 0.3407, 0.21, 0.3407, 0.21, 0.2661, 0.19, 0.25, 1.0, 0.3333, 1.0, 0.3333, 1.0, 0.25, 1.0, 0.2339, 0.31, 0.1593, 0.29, 0.1593, 0.29, 0.2339, 0.31, 0.3407, 0.21, 0.49, 0.25, 0.49, 0.25, 0.4688, 0.2443, 0.4177, 0.2306, 0.3407, 0.21, 0.2339, 0.31, 0.1593, 0.29, 0.1914, 0.17, 0.2661, 0.19, 0.3086, 0.33, 0.2339, 0.31, 0.2661, 0.19, 0.3407, 0.21, 0.3086, 0.33, 0.2339, 0.31, 0.2339, 0.31, 0.3086, 0.33, 0.1914, 0.17, 0.2661, 0.19, 0.2661, 0.19, 0.1914, 0.17, 0.75, 1.0, 0.8333, 1.0, 0.8333, 1.0, 0.75, 1.0, 0.49, 0.25, 0.4578, 0.37, 0.3855, 0.3506, 0.4177, 0.2306, 0.25, 1.0, 0.3333, 1.0, 0.3333, 1.0, 0.25, 1.0, 0.01, 0.25, 0.04215, 0.13, 0.1139, 0.1492, 0.08175, 0.2692, 0.3855, 0.3506, 0.3086, 0.33, 0.3407, 0.21, 0.4177, 0.2306, 1.0, 0.5, 1.0, 1.0, 0.9167, 1.0, 0.9167, 0.5, 0.9167, 0.5, 0.9167, 1.0, 0.8333, 1.0, 0.8333, 0.5, 0.8333, 0.5, 0.8333, 1.0, 0.75, 1.0, 0.75, 0.5, 0.75, 0.5, 0.75, 1.0, 0.6667, 1.0, 0.6667, 0.5, 0.6667, 0.5, 0.6667, 1.0, 0.5833, 1.0, 0.5833, 0.5, 0.5833, 0.5, 0.5833, 1.0, 0.5, 1.0, 0.5, 0.5, 0.5, 0.5, 0.5, 1.0, 0.4167, 1.0, 0.4167, 0.5, 0.4167, 0.5, 0.4167, 1.0, 0.3333, 1.0, 0.3333, 0.5, 0.3333, 0.5, 0.3333, 1.0, 0.25, 1.0, 0.25, 0.5, 0.25, 0.5, 0.25, 1.0, 0.1667, 1.0, 0.1667, 0.5, 0.37, 0.4578, 0.25, 0.49, 0.13, 0.4578, 0.04215, 0.37, 0.01, 0.25, 0.1593, 0.29, 0.2339, 0.31, 0.3086, 0.33, 0.4578, 0.37, 0.1667, 0.5, 0.1667, 1.0, 0.08333, 1.0, 0.08333, 0.5, 0.08333, 0.5, 0.08333, 1.0, 7.451e-08, 1.0, 7.451e-08, 0.5, 0.75, 0.49, 0.87, 0.4578, 0.9578, 0.37, 0.99, 0.25, 0.9578, 0.13, 0.87, 0.04215, 0.75, 0.01, 0.63, 0.04215, 0.5422, 0.13, 0.51, 0.25, 0.5422, 0.37, 0.63, 0.4578, 0.04215, 0.13, 0.1914, 0.17, 0.1914, 0.17, 0.1139, 0.1492, 0.06317, 0.1356, 0.04215, 0.13, 0.49, 0.25, 0.3407, 0.21, 0.2661, 0.19, 0.1914, 0.17, 0.04215, 0.13, 0.13, 0.04215, 0.25, 0.01, 0.37, 0.04215, 0.4578, 0.13, 0.1593, 0.29, 0.01, 0.25, 0.01, 0.25, 0.03101, 0.2556, 0.08175, 0.2692, 0.1593, 0.29, 0.1593, 0.29, 0.08175, 0.2692, 0.1139, 0.1492, 0.1914, 0.17, 0.75, 1.0, 0.8333, 1.0, 0.8333, 1.0, 0.75, 1.0, 0.4578, 0.37, 0.3086, 0.33, 0.3086, 0.33, 0.3855, 0.3506, 0.4367, 0.3643, 0.4578, 0.37, 0.2661, 0.19, 0.3407, 0.21, 0.3407, 0.21, 0.2661, 0.19, 0.25, 1.0, 0.3333, 1.0, 0.3333, 1.0, 0.25, 1.0, 0.2339, 0.31, 0.1593, 0.29, 0.1593, 0.29, 0.2339, 0.31, 0.3407, 0.21, 0.49, 0.25, 0.49, 0.25, 0.4688, 0.2443, 0.4177, 0.2306, 0.3407, 0.21, 0.2339, 0.31, 0.1593, 0.29, 0.1914, 0.17, 0.2661, 0.19, 0.3086, 0.33, 0.2339, 0.31, 0.2661, 0.19, 0.3407, 0.21, 0.3086, 0.33, 0.2339, 0.31, 0.2339, 0.31, 0.3086, 0.33, 0.1914, 0.17, 0.2661, 0.19, 0.2661, 0.19, 0.1914, 0.17, 0.75, 1.0, 0.8333, 1.0, 0.8333, 1.0, 0.75, 1.0, 0.49, 0.25, 0.4578, 0.37, 0.3855, 0.3506, 0.4177, 0.2306, 0.25, 1.0, 0.3333, 1.0, 0.3333, 1.0, 0.25, 1.0, 0.01, 0.25, 0.04215, 0.13, 0.1139, 0.1492, 0.08175, 0.2692, 0.3855, 0.3506, 0.3086, 0.33, 0.3407, 0.21, 0.4177, 0.2306, 1.0, 0.5, 1.0, 1.0, 0.9167, 1.0, 0.9167, 0.5, 0.9167, 0.5, 0.9167, 1.0, 0.8333, 1.0, 0.8333, 0.5, 0.8333, 0.5, 0.8333, 1.0, 0.75, 1.0, 0.75, 0.5, 0.75, 0.5, 0.75, 1.0, 0.6667, 1.0, 0.6667, 0.5, 0.6667, 0.5, 0.6667, 1.0, 0.5833, 1.0, 0.5833, 0.5, 0.5833, 0.5, 0.5833, 1.0, 0.5, 1.0, 0.5, 0.5, 0.5, 0.5, 0.5, 1.0, 0.4167, 1.0, 0.4167, 0.5, 0.4167, 0.5, 0.4167, 1.0, 0.3333, 1.0, 0.3333, 0.5, 0.3333, 0.5, 0.3333, 1.0, 0.25, 1.0, 0.25, 0.5, 0.25, 0.5, 0.25, 1.0, 0.1667, 1.0, 0.1667, 0.5, 0.37, 0.4578, 0.25, 0.49, 0.13, 0.4578, 0.04215, 0.37, 0.01, 0.25, 0.1593, 0.29, 0.2339, 0.31, 0.3086, 0.33, 0.4578, 0.37, 0.1667, 0.5, 0.1667, 1.0, 0.08333, 1.0, 0.08333, 0.5, 0.08333, 0.5, 0.08333, 1.0, 7.451e-08, 1.0, 7.451e-08, 0.5, 0.75, 0.49, 0.87, 0.4578, 0.9578, 0.37, 0.99, 0.25, 0.9578, 0.13, 0.87, 0.04215, 0.75, 0.01, 0.63, 0.04215, 0.5422, 0.13, 0.51, 0.25, 0.5422, 0.37, 0.63, 0.4578, 0.04215, 0.13, 0.1914, 0.17, 0.1914, 0.17, 0.1139, 0.1492, 0.06317, 0.1356, 0.04215, 0.13, 0.49, 0.25, 0.3407, 0.21, 0.2661, 0.19, 0.1914, 0.17, 0.04215, 0.13, 0.13, 0.04215, 0.25, 0.01, 0.37, 0.04215, 0.4578, 0.13, 0.1593, 0.29, 0.01, 0.25, 0.01, 0.25, 0.03101, 0.2556, 0.08175, 0.2692, 0.1593, 0.29, 0.1593, 0.29, 0.08175, 0.2692, 0.1139, 0.1492, 0.1914, 0.17, 0.75, 1.0, 0.8333, 1.0, 0.8333, 1.0, 0.75, 1.0, 0.4578, 0.37, 0.3086, 0.33, 0.3086, 0.33, 0.3855, 0.3506, 0.4367, 0.3643, 0.4578, 0.37, 0.2661, 0.19, 0.3407, 0.21, 0.3407, 0.21, 0.2661, 0.19, 0.25, 1.0, 0.3333, 1.0, 0.3333, 1.0, 0.25, 1.0, 0.2339, 0.31, 0.1593, 0.29, 0.1593, 0.29, 0.2339, 0.31, 0.3407, 0.21, 0.49, 0.25, 0.49, 0.25, 0.4688, 0.2443, 0.4177, 0.2306, 0.3407, 0.21, 0.2339, 0.31, 0.1593, 0.29, 0.1914, 0.17, 0.2661, 0.19, 0.3086, 0.33, 0.2339, 0.31, 0.2661, 0.19, 0.3407, 0.21, 0.3086, 0.33, 0.2339, 0.31, 0.2339, 0.31, 0.3086, 0.33, 0.1914, 0.17, 0.2661, 0.19, 0.2661, 0.19, 0.1914, 0.17, 0.75, 1.0, 0.8333, 1.0, 0.8333, 1.0, 0.75, 1.0, 0.49, 0.25, 0.4578, 0.37, 0.3855, 0.3506, 0.4177, 0.2306, 0.25, 1.0, 0.3333, 1.0, 0.3333, 1.0, 0.25, 1.0, 0.01, 0.25, 0.04215, 0.13, 0.1139, 0.1492, 0.08175, 0.2692, 0.3855, 0.3506, 0.3086, 0.33, 0.3407, 0.21, 0.4177, 0.2306, 1.0, 0.5, 1.0, 1.0, 0.9167, 1.0, 0.9167, 0.5, 0.9167, 0.5, 0.9167, 1.0, 0.8333, 1.0, 0.8333, 0.5, 0.8333, 0.5, 0.8333, 1.0, 0.75, 1.0, 0.75, 0.5, 0.75, 0.5, 0.75, 1.0, 0.6667, 1.0, 0.6667, 0.5, 0.6667, 0.5, 0.6667, 1.0, 0.5833, 1.0, 0.5833, 0.5, 0.5833, 0.5, 0.5833, 1.0, 0.5, 1.0, 0.5, 0.5, 0.5, 0.5, 0.5, 1.0, 0.4167, 1.0, 0.4167, 0.5, 0.4167, 0.5, 0.4167, 1.0, 0.3333, 1.0, 0.3333, 0.5, 0.3333, 0.5, 0.3333, 1.0, 0.25, 1.0, 0.25, 0.5, 0.25, 0.5, 0.25, 1.0, 0.1667, 1.0, 0.1667, 0.5, 0.37, 0.4578, 0.25, 0.49, 0.13, 0.4578, 0.04215, 0.37, 0.01, 0.25, 0.1593, 0.29, 0.2339, 0.31, 0.3086, 0.33, 0.4578, 0.37, 0.1667, 0.5, 0.1667, 1.0, 0.08333, 1.0, 0.08333, 0.5, 0.08333, 0.5, 0.08333, 1.0, 7.451e-08, 1.0, 7.451e-08, 0.5, 0.75, 0.49, 0.87, 0.4578, 0.9578, 0.37, 0.99, 0.25, 0.9578, 0.13, 0.87, 0.04215, 0.75, 0.01, 0.63, 0.04215, 0.5422, 0.13, 0.51, 0.25, 0.5422, 0.37, 0.63, 0.4578, 0.04215, 0.13, 0.1914, 0.17, 0.1914, 0.17, 0.1139, 0.1492, 0.06317, 0.1356, 0.04215, 0.13, 0.49, 0.25, 0.3407, 0.21, 0.2661, 0.19, 0.1914, 0.17, 0.04215, 0.13, 0.13, 0.04215, 0.25, 0.01, 0.37, 0.04215, 0.4578, 0.13, 0.1593, 0.29, 0.01, 0.25, 0.01, 0.25, 0.03101, 0.2556, 0.08175, 0.2692, 0.1593, 0.29, 0.1593, 0.29, 0.08175, 0.2692, 0.1139, 0.1492, 0.1914, 0.17, 0.75, 1.0, 0.8333, 1.0, 0.8333, 1.0, 0.75, 1.0, 0.4578, 0.37, 0.3086, 0.33, 0.3086, 0.33, 0.3855, 0.3506, 0.4367, 0.3643, 0.4578, 0.37, 0.2661, 0.19, 0.3407, 0.21, 0.3407, 0.21, 0.2661, 0.19, 0.25, 1.0, 0.3333, 1.0, 0.3333, 1.0, 0.25, 1.0, 0.2339, 0.31, 0.1593, 0.29, 0.1593, 0.29, 0.2339, 0.31, 0.3407, 0.21, 0.49, 0.25, 0.49, 0.25, 0.4688, 0.2443, 0.4177, 0.2306, 0.3407, 0.21, 0.2339, 0.31, 0.1593, 0.29, 0.1914, 0.17, 0.2661, 0.19, 0.3086, 0.33, 0.2339, 0.31, 0.2661, 0.19, 0.3407, 0.21, 0.3086, 0.33, 0.2339, 0.31, 0.2339, 0.31, 0.3086, 0.33, 0.1914, 0.17, 0.2661, 0.19, 0.2661, 0.19, 0.1914, 0.17, 0.75, 1.0, 0.8333, 1.0, 0.8333, 1.0, 0.75, 1.0, 0.49, 0.25, 0.4578, 0.37, 0.3855, 0.3506, 0.4177, 0.2306, 0.25, 1.0, 0.3333, 1.0, 0.3333, 1.0, 0.25, 1.0, 0.01, 0.25, 0.04215, 0.13, 0.1139, 0.1492, 0.08175, 0.2692, 0.3855, 0.3506, 0.3086, 0.33, 0.3407, 0.21, 0.4177, 0.2306])
me_cylinder.update()
me_cube_001 = bpy.data.meshes.new('Cube.001')
me_cube_001.from_pydata([(-0.006701, -0.2891, -0.01741), (-0.006701, -0.2891, 0.01741), (-0.006701, 0.2891, -0.01741), (-0.006701, 0.2891, 0.01741), (-0.006701, -0.2602, -0.01741), (-0.006701, -0.2602, 0.01741), (-0.006701, 0.2602, 0.01741), (-0.006701, 0.2602, -0.01741), (-0.02865, -0.2602, -0.01741), (-0.02865, -0.2891, -0.01741), (-0.02865, -0.2891, 0.01741), (-0.02865, 0.2602, 0.01741), (-0.02865, 0.2891, 0.01741), (-0.02865, 0.2891, -0.01741), (-0.02865, -0.2602, 0.01741), (-0.02865, 0.2602, -0.01741), (-0.003766, -0.2891, -0.01741), (0.006701, -0.2891, -0.006942), (0.006701, -0.2891, 0.006942), (-0.003766, -0.2891, 0.01741), (0.006701, 0.2891, -0.006942), (-0.003766, 0.2891, -0.01741), (-0.003766, 0.2891, 0.01741), (0.006701, 0.2891, 0.006942), (-0.003766, -0.2602, -0.01741), (0.006701, -0.2602, -0.006942), (0.006701, -0.2602, 0.006942), (-0.003766, -0.2602, 0.01741), (0.006701, 0.2602, -0.006942), (-0.003766, 0.2602, -0.01741), (0.006701, 0.2602, 0.006942), (-0.003766, 0.2602, 0.01741)], [], [(6, 3, 12, 11), (20, 23, 30, 28), (27, 5, 1, 19), (4, 24, 16, 0), (25, 26, 18, 17), (2, 21, 29, 7), (28, 30, 26, 25), (31, 6, 5, 27), (1, 5, 14, 10), (22, 3, 6, 31), (2, 3, 22, 23, 20, 21), (7, 29, 24, 4), (4, 5, 6, 7), (15, 11, 12, 13), (9, 10, 14, 8), (2, 7, 15, 13), (4, 0, 9, 8), (7, 6, 11, 15), (3, 2, 13, 12), (0, 1, 10, 9), (5, 4, 8, 14), (29, 21, 20, 28), (27, 19, 18, 26), (16, 24, 25, 17), (31, 27, 26, 30), (24, 29, 28, 25), (22, 31, 30, 23), (16, 17, 18, 19, 1, 0)])
me_cube_001.polygons.foreach_set('use_smooth', [True] * 28)
_k = set([(0, 9), (0, 16), (1, 10), (1, 19), (2, 13), (2, 21), (3, 12), (3, 22), (4, 5), (4, 7), (4, 8), (5, 6), (5, 14), (6, 7), (6, 11), (7, 15), (8, 9), (8, 14), (9, 10), (10, 14), (11, 12), (11, 15), (12, 13), (13, 15), (16, 17), (17, 18), (18, 19), (20, 21), (20, 23), (22, 23)])
me_cube_001.attributes.new('sharp_edge', 'BOOLEAN', 'EDGE').data.foreach_set('value', [ (min(e.vertices), max(e.vertices)) in _k for e in me_cube_001.edges])
_uv = me_cube_001.uv_layers.new(name='UVMap')
_uv.uv.foreach_set('vector', [0.875, 0.5112, 0.875, 0.5, 0.875, 0.5, 0.875, 0.5112, 0.4502, 0.5, 0.5498, 0.5, 0.5498, 0.5112, 0.4502, 0.5112, 0.8203, 0.7424, 0.875, 0.7424, 0.875, 0.75, 0.8203, 0.75, 0.125, 0.7424, 0.1797, 0.7424, 0.1797, 0.75, 0.125, 0.75, 0.4502, 0.7424, 0.5498, 0.7424, 0.5498, 0.75, 0.4502, 0.75, 0.125, 0.5, 0.1797, 0.5, 0.1797, 0.5112, 0.125, 0.5112, 0.4502, 0.5112, 0.5498, 0.5112, 0.5498, 0.7424, 0.4502, 0.7424, 0.8203, 0.5112, 0.875, 0.5112, 0.875, 0.7424, 0.8203, 0.7424, 0.875, 0.75, 0.875, 0.7424, 0.875, 0.7424, 0.875, 0.75, 0.8203, 0.5, 0.875, 0.5, 0.875, 0.5112, 0.8203, 0.5112, 0.375, 0.25, 0.625, 0.25, 0.625, 0.3047, 0.5498, 0.5, 0.4502, 0.5, 0.375, 0.3047, 0.125, 0.5112, 0.1797, 0.5112, 0.1797, 0.7424, 0.125, 0.7424, 0.375, 0.007638, 0.625, 0.007638, 0.625, 0.2388, 0.375, 0.2388, 0.375, 0.2388, 0.625, 0.2388, 0.625, 0.25, 0.375, 0.25, 0.375, 0.0, 0.625, 0.0, 0.625, 0.007638, 0.375, 0.007638, 0.125, 0.5, 0.125, 0.5112, 0.125, 0.5112, 0.125, 0.5, 0.125, 0.7424, 0.125, 0.75, 0.125, 0.75, 0.125, 0.7424, 0.375, 0.2388, 0.625, 0.2388, 0.625, 0.2388, 0.375, 0.2388, 0.625, 0.25, 0.375, 0.25, 0.375, 0.25, 0.625, 0.25, 0.375, 1.0, 0.625, 1.0, 0.625, 1.0, 0.375, 1.0, 0.625, 0.007638, 0.375, 0.007638, 0.375, 0.007638, 0.625, 0.007638, 0.1797, 0.5112, 0.1797, 0.5, 0.4502, 0.5, 0.4502, 0.5112, 0.8203, 0.7424, 0.8203, 0.75, 0.5498, 0.75, 0.5498, 0.7424, 0.1797, 0.75, 0.1797, 0.7424, 0.4502, 0.7424, 0.4502, 0.75, 0.8203, 0.5112, 0.8203, 0.7424, 0.5498, 0.7424, 0.5498, 0.5112, 0.1797, 0.7424, 0.1797, 0.5112, 0.4502, 0.5112, 0.4502, 0.7424, 0.8203, 0.5, 0.8203, 0.5112, 0.5498, 0.5112, 0.5498, 0.5, 0.375, 0.9453, 0.4502, 0.75, 0.5498, 0.75, 0.625, 0.9453, 0.625, 1.0, 0.375, 1.0])
me_cube_001.update()
me_cylinder_002 = bpy.data.meshes.new('Cylinder.002')
me_cylinder_002.from_pydata([(0.1882, 0.3592, -0.003115), (0.1882, 0.3592, 0.003115), (0.2582, 0.3444, -0.003115), (0.2582, 0.3444, 0.003115), (0.3161, 0.3023, -0.003115), (0.3161, 0.3023, 0.003115), (0.3518, 0.2403, -0.003115), (0.3518, 0.2403, 0.003115), (0.3593, 0.1692, -0.003115), (0.3593, 0.1692, 0.003115), (0.3372, 0.1012, -0.003115), (0.3372, 0.1012, 0.003115), (0.2893, 0.04799, -0.003115), (0.2893, 0.04799, 0.003115), (0.224, 0.0189, -0.003115), (0.224, 0.0189, 0.003115), (0.1524, 0.0189, -0.003115), (0.1524, 0.0189, 0.003115), (0.08709, 0.04799, -0.003115), (0.08709, 0.04799, 0.003115), (0.03922, 0.1012, -0.003115), (0.03922, 0.1012, 0.003115), (0.01711, 0.1692, -0.003115), (0.01711, 0.1692, 0.003115), (0.02459, 0.2403, -0.003115), (0.02459, 0.2403, 0.003115), (0.06036, 0.3023, -0.003115), (0.06036, 0.3023, 0.003115), (0.1182, 0.3444, -0.003115), (0.1182, 0.3444, 0.003115), (-0.1882, 0.3592, -0.003115), (-0.1882, 0.3592, 0.003115), (-0.1182, 0.3444, -0.003115), (-0.1182, 0.3444, 0.003115), (-0.06036, 0.3023, -0.003115), (-0.06036, 0.3023, 0.003115), (-0.02459, 0.2403, -0.003115), (-0.02459, 0.2403, 0.003115), (-0.01711, 0.1692, -0.003115), (-0.01711, 0.1692, 0.003115), (-0.03922, 0.1012, -0.003115), (-0.03922, 0.1012, 0.003115), (-0.08709, 0.04799, -0.003115), (-0.08709, 0.04799, 0.003115), (-0.1524, 0.0189, -0.003115), (-0.1524, 0.0189, 0.003115), (-0.224, 0.0189, -0.003115), (-0.224, 0.0189, 0.003115), (-0.2893, 0.04799, -0.003115), (-0.2893, 0.04799, 0.003115), (-0.3372, 0.1012, -0.003115), (-0.3372, 0.1012, 0.003115), (-0.3593, 0.1692, -0.003115), (-0.3593, 0.1692, 0.003115), (-0.3518, 0.2403, -0.003115), (-0.3518, 0.2403, 0.003115), (-0.3161, 0.3023, -0.003115), (-0.3161, 0.3023, 0.003115), (-0.2582, 0.3444, -0.003115), (-0.2582, 0.3444, 0.003115), (0.1882, -0.01514, -0.003115), (0.1882, -0.01514, 0.003115), (0.2582, -0.03001, -0.003115), (0.2582, -0.03001, 0.003115), (0.3161, -0.07206, -0.003115), (0.3161, -0.07206, 0.003115), (0.3518, -0.134, -0.003115), (0.3518, -0.134, 0.003115), (0.3593, -0.2052, -0.003115), (0.3593, -0.2052, 0.003115), (0.3372, -0.2732, -0.003115), (0.3372, -0.2732, 0.003115), (0.2893, -0.3264, -0.003115), (0.2893, -0.3264, 0.003115), (0.224, -0.3555, -0.003115), (0.224, -0.3555, 0.003115), (0.1524, -0.3555, -0.003115), (0.1524, -0.3555, 0.003115), (0.08709, -0.3264, -0.003115), (0.08709, -0.3264, 0.003115), (0.03922, -0.2732, -0.003115), (0.03922, -0.2732, 0.003115), (0.01711, -0.2052, -0.003115), (0.01711, -0.2052, 0.003115), (0.02459, -0.134, -0.003115), (0.02459, -0.134, 0.003115), (0.06036, -0.07206, -0.003115), (0.06036, -0.07206, 0.003115), (0.1182, -0.03001, -0.003115), (0.1182, -0.03001, 0.003115), (-0.1882, -0.01514, -0.003115), (-0.1882, -0.01514, 0.003115), (-0.1182, -0.03001, -0.003115), (-0.1182, -0.03001, 0.003115), (-0.06036, -0.07206, -0.003115), (-0.06036, -0.07206, 0.003115), (-0.02459, -0.134, -0.003115), (-0.02459, -0.134, 0.003115), (-0.01711, -0.2052, -0.003115), (-0.01711, -0.2052, 0.003115), (-0.03922, -0.2732, -0.003115), (-0.03922, -0.2732, 0.003115), (-0.08709, -0.3264, -0.003115), (-0.08709, -0.3264, 0.003115), (-0.1524, -0.3555, -0.003115), (-0.1524, -0.3555, 0.003115), (-0.224, -0.3555, -0.003115), (-0.224, -0.3555, 0.003115), (-0.2893, -0.3264, -0.003115), (-0.2893, -0.3264, 0.003115), (-0.3372, -0.2732, -0.003115), (-0.3372, -0.2732, 0.003115), (-0.3593, -0.2052, -0.003115), (-0.3593, -0.2052, 0.003115), (-0.3518, -0.134, -0.003115), (-0.3518, -0.134, 0.003115), (-0.3161, -0.07206, -0.003115), (-0.3161, -0.07206, 0.003115), (-0.2582, -0.03001, -0.003115), (-0.2582, -0.03001, 0.003115)], [], [(0, 1, 3, 2), (2, 3, 5, 4), (4, 5, 7, 6), (6, 7, 9, 8), (8, 9, 11, 10), (10, 11, 13, 12), (12, 13, 15, 14), (14, 15, 17, 16), (16, 17, 19, 18), (18, 19, 21, 20), (20, 21, 23, 22), (22, 23, 25, 24), (24, 25, 27, 26), (3, 1, 29, 27, 25, 23, 21, 19, 17, 15, 13, 11, 9, 7, 5), (26, 27, 29, 28), (28, 29, 1, 0), (0, 2, 4, 6, 8, 10, 12, 14, 16, 18, 20, 22, 24, 26, 28), (30, 31, 33, 32), (32, 33, 35, 34), (34, 35, 37, 36), (36, 37, 39, 38), (38, 39, 41, 40), (40, 41, 43, 42), (42, 43, 45, 44), (44, 45, 47, 46), (46, 47, 49, 48), (48, 49, 51, 50), (50, 51, 53, 52), (52, 53, 55, 54), (54, 55, 57, 56), (33, 31, 59, 57, 55, 53, 51, 49, 47, 45, 43, 41, 39, 37, 35), (56, 57, 59, 58), (58, 59, 31, 30), (30, 32, 34, 36, 38, 40, 42, 44, 46, 48, 50, 52, 54, 56, 58), (60, 61, 63, 62), (62, 63, 65, 64), (64, 65, 67, 66), (66, 67, 69, 68), (68, 69, 71, 70), (70, 71, 73, 72), (72, 73, 75, 74), (74, 75, 77, 76), (76, 77, 79, 78), (78, 79, 81, 80), (80, 81, 83, 82), (82, 83, 85, 84), (84, 85, 87, 86), (63, 61, 89, 87, 85, 83, 81, 79, 77, 75, 73, 71, 69, 67, 65), (86, 87, 89, 88), (88, 89, 61, 60), (60, 62, 64, 66, 68, 70, 72, 74, 76, 78, 80, 82, 84, 86, 88), (90, 91, 93, 92), (92, 93, 95, 94), (94, 95, 97, 96), (96, 97, 99, 98), (98, 99, 101, 100), (100, 101, 103, 102), (102, 103, 105, 104), (104, 105, 107, 106), (106, 107, 109, 108), (108, 109, 111, 110), (110, 111, 113, 112), (112, 113, 115, 114), (114, 115, 117, 116), (93, 91, 119, 117, 115, 113, 111, 109, 107, 105, 103, 101, 99, 97, 95), (116, 117, 119, 118), (118, 119, 91, 90), (90, 92, 94, 96, 98, 100, 102, 104, 106, 108, 110, 112, 114, 116, 118)])
me_cylinder_002.polygons.foreach_set('use_smooth', [True] * 68)
_k = set([(0, 2), (0, 28), (1, 3), (1, 29), (2, 4), (3, 5), (4, 6), (5, 7), (6, 8), (7, 9), (8, 10), (9, 11), (10, 12), (11, 13), (12, 14), (13, 15), (14, 16), (15, 17), (16, 18), (17, 19), (18, 20), (19, 21), (20, 22), (21, 23), (22, 24), (23, 25), (24, 26), (25, 27), (26, 28), (27, 29), (30, 32), (30, 58), (31, 33), (31, 59), (32, 34), (33, 35), (34, 36), (35, 37), (36, 38), (37, 39), (38, 40), (39, 41), (40, 42), (41, 43), (42, 44), (43, 45), (44, 46), (45, 47), (46, 48), (47, 49), (48, 50), (49, 51), (50, 52), (51, 53), (52, 54), (53, 55), (54, 56), (55, 57), (56, 58), (57, 59), (60, 62), (60, 88), (61, 63), (61, 89), (62, 64), (63, 65), (64, 66), (65, 67), (66, 68), (67, 69), (68, 70), (69, 71), (70, 72), (71, 73), (72, 74), (73, 75), (74, 76), (75, 77), (76, 78), (77, 79), (78, 80), (79, 81), (80, 82), (81, 83), (82, 84), (83, 85), (84, 86), (85, 87), (86, 88), (87, 89), (90, 92), (90, 118), (91, 93), (91, 119), (92, 94), (93, 95), (94, 96), (95, 97), (96, 98), (97, 99), (98, 100), (99, 101), (100, 102), (101, 103), (102, 104), (103, 105), (104, 106), (105, 107), (106, 108), (107, 109), (108, 110), (109, 111), (110, 112), (111, 113), (112, 114), (113, 115), (114, 116), (115, 117), (116, 118), (117, 119)])
me_cylinder_002.attributes.new('sharp_edge', 'BOOLEAN', 'EDGE').data.foreach_set('value', [ (min(e.vertices), max(e.vertices)) in _k for e in me_cylinder_002.edges])
_uv = me_cylinder_002.uv_layers.new(name='UVMap')
_uv.uv.foreach_set('vector', [1.0, 0.5, 1.0, 1.0, 0.9333, 1.0, 0.9333, 0.5, 0.9333, 0.5, 0.9333, 1.0, 0.8667, 1.0, 0.8667, 0.5, 0.8667, 0.5, 0.8667, 1.0, 0.8, 1.0, 0.8, 0.5, 0.8, 0.5, 0.8, 1.0, 0.7333, 1.0, 0.7333, 0.5, 0.7333, 0.5, 0.7333, 1.0, 0.6667, 1.0, 0.6667, 0.5, 0.6667, 0.5, 0.6667, 1.0, 0.6, 1.0, 0.6, 0.5, 0.6, 0.5, 0.6, 1.0, 0.5333, 1.0, 0.5333, 0.5, 0.5333, 0.5, 0.5333, 1.0, 0.4667, 1.0, 0.4667, 0.5, 0.4667, 0.5, 0.4667, 1.0, 0.4, 1.0, 0.4, 0.5, 0.4, 0.5, 0.4, 1.0, 0.3333, 1.0, 0.3333, 0.5, 0.3333, 0.5, 0.3333, 1.0, 0.2667, 1.0, 0.2667, 0.5, 0.2667, 0.5, 0.2667, 1.0, 0.2, 1.0, 0.2, 0.5, 0.2, 0.5, 0.2, 1.0, 0.1333, 1.0, 0.1333, 0.5, 0.3476, 0.4693, 0.25, 0.49, 0.1524, 0.4693, 0.07165, 0.4106, 0.02175, 0.3242, 0.01131, 0.2249, 0.04215, 0.13, 0.1089, 0.05584, 0.2001, 0.01524, 0.2999, 0.01524, 0.3911, 0.05584, 0.4578, 0.13, 0.4887, 0.2249, 0.4783, 0.3242, 0.4284, 0.4106, 0.1333, 0.5, 0.1333, 1.0, 0.06667, 1.0, 0.06667, 0.5, 0.06667, 0.5, 0.06667, 1.0, 4.47e-08, 1.0, 4.47e-08, 0.5, 0.75, 0.49, 0.8476, 0.4693, 0.9284, 0.4106, 0.9783, 0.3242, 0.9887, 0.2249, 0.9578, 0.13, 0.8911, 0.05584, 0.7999, 0.01524, 0.7001, 0.01524, 0.6089, 0.05584, 0.5422, 0.13, 0.5113, 0.2249, 0.5217, 0.3242, 0.5716, 0.4106, 0.6524, 0.4693, 1.0, 0.5, 1.0, 1.0, 0.9333, 1.0, 0.9333, 0.5, 0.9333, 0.5, 0.9333, 1.0, 0.8667, 1.0, 0.8667, 0.5, 0.8667, 0.5, 0.8667, 1.0, 0.8, 1.0, 0.8, 0.5, 0.8, 0.5, 0.8, 1.0, 0.7333, 1.0, 0.7333, 0.5, 0.7333, 0.5, 0.7333, 1.0, 0.6667, 1.0, 0.6667, 0.5, 0.6667, 0.5, 0.6667, 1.0, 0.6, 1.0, 0.6, 0.5, 0.6, 0.5, 0.6, 1.0, 0.5333, 1.0, 0.5333, 0.5, 0.5333, 0.5, 0.5333, 1.0, 0.4667, 1.0, 0.4667, 0.5, 0.4667, 0.5, 0.4667, 1.0, 0.4, 1.0, 0.4, 0.5, 0.4, 0.5, 0.4, 1.0, 0.3333, 1.0, 0.3333, 0.5, 0.3333, 0.5, 0.3333, 1.0, 0.2667, 1.0, 0.2667, 0.5, 0.2667, 0.5, 0.2667, 1.0, 0.2, 1.0, 0.2, 0.5, 0.2, 0.5, 0.2, 1.0, 0.1333, 1.0, 0.1333, 0.5, 0.3476, 0.4693, 0.25, 0.49, 0.1524, 0.4693, 0.07165, 0.4106, 0.02175, 0.3242, 0.01131, 0.2249, 0.04215, 0.13, 0.1089, 0.05584, 0.2001, 0.01524, 0.2999, 0.01524, 0.3911, 0.05584, 0.4578, 0.13, 0.4887, 0.2249, 0.4783, 0.3242, 0.4284, 0.4106, 0.1333, 0.5, 0.1333, 1.0, 0.06667, 1.0, 0.06667, 0.5, 0.06667, 0.5, 0.06667, 1.0, 4.47e-08, 1.0, 4.47e-08, 0.5, 0.75, 0.49, 0.8476, 0.4693, 0.9284, 0.4106, 0.9783, 0.3242, 0.9887, 0.2249, 0.9578, 0.13, 0.8911, 0.05584, 0.7999, 0.01524, 0.7001, 0.01524, 0.6089, 0.05584, 0.5422, 0.13, 0.5113, 0.2249, 0.5217, 0.3242, 0.5716, 0.4106, 0.6524, 0.4693, 1.0, 0.5, 1.0, 1.0, 0.9333, 1.0, 0.9333, 0.5, 0.9333, 0.5, 0.9333, 1.0, 0.8667, 1.0, 0.8667, 0.5, 0.8667, 0.5, 0.8667, 1.0, 0.8, 1.0, 0.8, 0.5, 0.8, 0.5, 0.8, 1.0, 0.7333, 1.0, 0.7333, 0.5, 0.7333, 0.5, 0.7333, 1.0, 0.6667, 1.0, 0.6667, 0.5, 0.6667, 0.5, 0.6667, 1.0, 0.6, 1.0, 0.6, 0.5, 0.6, 0.5, 0.6, 1.0, 0.5333, 1.0, 0.5333, 0.5, 0.5333, 0.5, 0.5333, 1.0, 0.4667, 1.0, 0.4667, 0.5, 0.4667, 0.5, 0.4667, 1.0, 0.4, 1.0, 0.4, 0.5, 0.4, 0.5, 0.4, 1.0, 0.3333, 1.0, 0.3333, 0.5, 0.3333, 0.5, 0.3333, 1.0, 0.2667, 1.0, 0.2667, 0.5, 0.2667, 0.5, 0.2667, 1.0, 0.2, 1.0, 0.2, 0.5, 0.2, 0.5, 0.2, 1.0, 0.1333, 1.0, 0.1333, 0.5, 0.3476, 0.4693, 0.25, 0.49, 0.1524, 0.4693, 0.07165, 0.4106, 0.02175, 0.3242, 0.01131, 0.2249, 0.04215, 0.13, 0.1089, 0.05584, 0.2001, 0.01524, 0.2999, 0.01524, 0.3911, 0.05584, 0.4578, 0.13, 0.4887, 0.2249, 0.4783, 0.3242, 0.4284, 0.4106, 0.1333, 0.5, 0.1333, 1.0, 0.06667, 1.0, 0.06667, 0.5, 0.06667, 0.5, 0.06667, 1.0, 4.47e-08, 1.0, 4.47e-08, 0.5, 0.75, 0.49, 0.8476, 0.4693, 0.9284, 0.4106, 0.9783, 0.3242, 0.9887, 0.2249, 0.9578, 0.13, 0.8911, 0.05584, 0.7999, 0.01524, 0.7001, 0.01524, 0.6089, 0.05584, 0.5422, 0.13, 0.5113, 0.2249, 0.5217, 0.3242, 0.5716, 0.4106, 0.6524, 0.4693, 1.0, 0.5, 1.0, 1.0, 0.9333, 1.0, 0.9333, 0.5, 0.9333, 0.5, 0.9333, 1.0, 0.8667, 1.0, 0.8667, 0.5, 0.8667, 0.5, 0.8667, 1.0, 0.8, 1.0, 0.8, 0.5, 0.8, 0.5, 0.8, 1.0, 0.7333, 1.0, 0.7333, 0.5, 0.7333, 0.5, 0.7333, 1.0, 0.6667, 1.0, 0.6667, 0.5, 0.6667, 0.5, 0.6667, 1.0, 0.6, 1.0, 0.6, 0.5, 0.6, 0.5, 0.6, 1.0, 0.5333, 1.0, 0.5333, 0.5, 0.5333, 0.5, 0.5333, 1.0, 0.4667, 1.0, 0.4667, 0.5, 0.4667, 0.5, 0.4667, 1.0, 0.4, 1.0, 0.4, 0.5, 0.4, 0.5, 0.4, 1.0, 0.3333, 1.0, 0.3333, 0.5, 0.3333, 0.5, 0.3333, 1.0, 0.2667, 1.0, 0.2667, 0.5, 0.2667, 0.5, 0.2667, 1.0, 0.2, 1.0, 0.2, 0.5, 0.2, 0.5, 0.2, 1.0, 0.1333, 1.0, 0.1333, 0.5, 0.3476, 0.4693, 0.25, 0.49, 0.1524, 0.4693, 0.07165, 0.4106, 0.02175, 0.3242, 0.01131, 0.2249, 0.04215, 0.13, 0.1089, 0.05584, 0.2001, 0.01524, 0.2999, 0.01524, 0.3911, 0.05584, 0.4578, 0.13, 0.4887, 0.2249, 0.4783, 0.3242, 0.4284, 0.4106, 0.1333, 0.5, 0.1333, 1.0, 0.06667, 1.0, 0.06667, 0.5, 0.06667, 0.5, 0.06667, 1.0, 4.47e-08, 1.0, 4.47e-08, 0.5, 0.75, 0.49, 0.8476, 0.4693, 0.9284, 0.4106, 0.9783, 0.3242, 0.9887, 0.2249, 0.9578, 0.13, 0.8911, 0.05584, 0.7999, 0.01524, 0.7001, 0.01524, 0.6089, 0.05584, 0.5422, 0.13, 0.5113, 0.2249, 0.5217, 0.3242, 0.5716, 0.4106, 0.6524, 0.4693])
me_cylinder_002.update()
me_cube_002 = bpy.data.meshes.new('Cube.002')
me_cube_002.from_pydata([(-0.3075, -0.3835, -1.043), (-0.3075, -0.3835, 1.043), (-0.3075, 0.3835, -1.043), (-0.3075, 0.3835, 1.043), (0.365, 0.3835, 1.043), (0.365, 0.3835, -1.043), (0.365, -0.3835, -1.043), (0.365, -0.3835, 1.043), (-0.3075, -0.3835, 0.4878), (-0.3075, 0.3835, 0.4878), (0.314, -0.3758, -1.017), (0.3015, 0.3758, 0.4839), (0.3139, -0.3835, -1.043), (0.3011, -0.3835, -1.043), (0.3011, -0.3835, 1.043), (0.3139, -0.3835, 1.043), (0.3139, 0.3835, -1.043), (0.3011, 0.3835, -1.043), (0.3139, 0.3835, 1.043), (0.3011, 0.3835, 1.043), (0.3011, 0.3835, 0.4878), (0.3015, 0.3758, -1.017), (0.314, 0.3758, -1.017), (0.3011, -0.3835, 0.4878), (0.365, 0.3835, 0.4817), (0.365, 0.3835, 0.4938), (0.365, -0.3835, 0.4938), (0.365, -0.3835, 0.4817), (0.3139, 0.3835, 0.4938), (0.3139, 0.3835, 0.4817), (0.3139, -0.3835, 0.4817), (0.3139, -0.3835, 0.4938), (0.3015, -0.3758, -1.017), (0.314, 0.3758, 1.029), (0.3015, 0.3758, 1.029), (0.3015, -0.3758, 1.029), (0.314, -0.3758, 1.029), (0.3015, -0.3758, 0.4839), (0.3123, 0.3758, 0.4839), (0.314, 0.3758, 0.4898), (0.314, 0.3758, 0.4779), (0.3123, -0.3758, 0.4839), (0.314, -0.3758, 0.4779), (0.314, -0.3758, 0.4898), (0.3137, 0.3758, 0.4779), (0.3137, 0.3758, 0.4898), (0.3137, -0.3758, 0.4898), (0.3137, -0.3758, 0.4779)], [], [(8, 1, 3, 9), (30, 12, 6, 27), (23, 13, 32, 37), (18, 15, 7, 4), (15, 31, 26, 7), (23, 14, 1, 8), (5, 24, 27, 6), (19, 3, 1, 14), (13, 23, 8, 0), (2, 9, 20, 17), (9, 3, 19, 20), (28, 18, 4, 25), (2, 17, 13, 0), (25, 4, 7, 26), (0, 8, 9, 2), (18, 28, 39, 33), (30, 27, 47, 42), (26, 31, 43, 46), (33, 39, 38, 11, 34), (17, 20, 11, 21), (15, 18, 33, 36), (12, 16, 5, 6), (27, 24, 44, 47), (14, 23, 37, 35), (19, 14, 35, 34), (20, 19, 34, 11), (25, 26, 46, 45), (16, 29, 24, 5), (35, 37, 41, 43, 36), (32, 21, 22, 10), (34, 35, 36, 33), (38, 40, 22, 21, 11), (37, 32, 10, 42, 41), (39, 40, 38), (42, 43, 41), (45, 46, 47, 44), (46, 43, 42, 47), (39, 45, 44, 40), (13, 17, 21, 32), (28, 25, 45, 39), (12, 30, 42, 10), (24, 29, 40, 44), (16, 12, 10, 22), (31, 15, 36, 43), (29, 16, 22, 40)])
_uv = me_cube_002.uv_layers.new(name='UVMap')
_uv.uv.foreach_set('vector', [0.5584, 0.0, 0.625, 0.0, 0.625, 0.25, 0.5584, 0.25, 0.5577, 0.75, 0.375, 0.75, 0.375, 0.75, 0.5577, 0.75, 0.5584, 0.7526, 0.375, 0.7526, 0.375, 0.7526, 0.5584, 0.7526, 0.625, 0.5, 0.625, 0.75, 0.625, 0.75, 0.625, 0.5, 0.625, 0.75, 0.5592, 0.75, 0.5592, 0.75, 0.625, 0.75, 0.5584, 0.7526, 0.625, 0.7526, 0.625, 1.0, 0.5584, 1.0, 0.375, 0.5, 0.5577, 0.5, 0.5577, 0.75, 0.375, 0.75, 0.6276, 0.5, 0.875, 0.5, 0.875, 0.75, 0.6276, 0.75, 0.375, 0.7526, 0.5584, 0.7526, 0.5584, 1.0, 0.375, 1.0, 0.375, 0.25, 0.5584, 0.25, 0.5584, 0.4974, 0.375, 0.4974, 0.5584, 0.25, 0.625, 0.25, 0.625, 0.4974, 0.5584, 0.4974, 0.5592, 0.5, 0.625, 0.5, 0.625, 0.5, 0.5592, 0.5, 0.125, 0.5, 0.3724, 0.5, 0.3724, 0.75, 0.125, 0.75, 0.5592, 0.5, 0.625, 0.5, 0.625, 0.75, 0.5592, 0.75, 0.375, 0.0, 0.5584, 0.0, 0.5584, 0.25, 0.375, 0.25, 0.625, 0.5, 0.5592, 0.5, 0.5592, 0.5, 0.625, 0.5, 0.5577, 0.75, 0.5577, 0.75, 0.5577, 0.75, 0.5577, 0.75, 0.5592, 0.75, 0.5592, 0.75, 0.5592, 0.75, 0.5592, 0.75, 0.625, 0.5, 0.5592, 0.5, 0.5584, 0.4996, 0.5584, 0.4974, 0.625, 0.4974, 0.375, 0.4974, 0.5584, 0.4974, 0.5584, 0.4974, 0.375, 0.4974, 0.625, 0.75, 0.625, 0.5, 0.625, 0.5, 0.625, 0.75, 0.375, 0.75, 0.375, 0.5, 0.375, 0.5, 0.375, 0.75, 0.5577, 0.75, 0.5577, 0.5, 0.5577, 0.5, 0.5577, 0.75, 0.625, 0.7526, 0.5584, 0.7526, 0.5584, 0.7526, 0.625, 0.7526, 0.6276, 0.5, 0.6276, 0.75, 0.6276, 0.75, 0.6276, 0.5, 0.5584, 0.4974, 0.625, 0.4974, 0.625, 0.4974, 0.5584, 0.4974, 0.5592, 0.5, 0.5592, 0.75, 0.5592, 0.75, 0.5592, 0.5, 0.375, 0.5, 0.5577, 0.5, 0.5577, 0.5, 0.375, 0.5, 0.625, 0.7526, 0.5584, 0.7526, 0.5584, 0.7504, 0.5592, 0.75, 0.625, 0.75, 0.3724, 0.75, 0.3724, 0.5, 0.375, 0.5, 0.375, 0.75, 0.6276, 0.5, 0.6276, 0.75, 0.625, 0.75, 0.625, 0.5, 0.5584, 0.4996, 0.5577, 0.5, 0.375, 0.5, 0.375, 0.4974, 0.5584, 0.4974, 0.5584, 0.7526, 0.375, 0.7526, 0.375, 0.75, 0.5577, 0.75, 0.5584, 0.7504, 0.5592, 0.5, 0.5577, 0.5, 0.5584, 0.4996, 0.5577, 0.75, 0.5592, 0.75, 0.5584, 0.7504, 0.5592, 0.5, 0.5592, 0.75, 0.5577, 0.75, 0.5577, 0.5, 0.5592, 0.75, 0.5592, 0.75, 0.5577, 0.75, 0.5577, 0.75, 0.5592, 0.5, 0.5592, 0.5, 0.5577, 0.5, 0.5577, 0.5, 0.3724, 0.75, 0.3724, 0.5, 0.3724, 0.5, 0.3724, 0.75, 0.5592, 0.5, 0.5592, 0.5, 0.5592, 0.5, 0.5592, 0.5, 0.375, 0.75, 0.5577, 0.75, 0.5577, 0.75, 0.375, 0.75, 0.5577, 0.5, 0.5577, 0.5, 0.5577, 0.5, 0.5577, 0.5, 0.375, 0.5, 0.375, 0.75, 0.375, 0.75, 0.375, 0.5, 0.5592, 0.75, 0.625, 0.75, 0.625, 0.75, 0.5592, 0.75, 0.5577, 0.5, 0.375, 0.5, 0.375, 0.5, 0.5577, 0.5])
me_cube_002.update()
me_cube_003 = bpy.data.meshes.new('Cube.003')
me_cube_003.from_pydata([(-0.00975, -0.01492, -0.1944), (-0.00975, -0.01492, 0.1944), (-0.00975, 0.01492, -0.1944), (-0.00975, 0.01492, 0.1944), (0.00975, -0.01492, -0.1944), (0.00975, -0.01492, 0.1944), (0.00975, 0.01492, -0.1944), (0.00975, 0.01492, 0.1944), (-0.00975, -0.01492, 0.175), (-0.00975, 0.01492, 0.175), (0.00975, 0.01492, 0.175), (0.00975, -0.01492, 0.175), (-0.00975, 0.01492, -0.175), (0.00975, 0.01492, -0.175), (0.00975, -0.01492, -0.175), (-0.00975, -0.01492, -0.175), (-0.03177, 0.01492, -0.1944), (-0.03177, -0.01492, -0.1944), (-0.03177, -0.01492, 0.175), (-0.03177, -0.01492, 0.1944), (-0.03177, 0.01492, 0.1944), (-0.03177, 0.01492, -0.175), (-0.03177, 0.01492, 0.175), (-0.03177, -0.01492, -0.175)], [], [(3, 9, 22, 20), (9, 3, 7, 10), (10, 7, 5, 11), (11, 5, 1, 8), (2, 6, 4, 0), (7, 3, 1, 5), (14, 11, 8, 15), (13, 10, 11, 14), (12, 9, 10, 13), (15, 8, 9, 12), (15, 12, 21, 23), (2, 12, 13, 6), (6, 13, 14, 4), (4, 14, 15, 0), (18, 19, 20, 22), (17, 23, 21, 16), (1, 3, 20, 19), (2, 0, 17, 16), (12, 2, 16, 21), (0, 15, 23, 17), (8, 1, 19, 18), (9, 8, 18, 22)])
me_cube_003.polygons.foreach_set('use_smooth', [True] * 22)
_uv = me_cube_003.uv_layers.new(name='UVMap')
_uv.uv.foreach_set('vector', [0.625, 0.25, 0.6146, 0.25, 0.6146, 0.25, 0.625, 0.25, 0.6146, 0.25, 0.625, 0.25, 0.625, 0.5, 0.6146, 0.5, 0.6146, 0.5, 0.625, 0.5, 0.625, 0.75, 0.6146, 0.75, 0.6146, 0.75, 0.625, 0.75, 0.625, 1.0, 0.6146, 1.0, 0.125, 0.5, 0.375, 0.5, 0.375, 0.75, 0.125, 0.75, 0.625, 0.5, 0.875, 0.5, 0.875, 0.75, 0.625, 0.75, 0.3878, 0.75, 0.6146, 0.75, 0.6146, 1.0, 0.3878, 1.0, 0.3878, 0.5, 0.6146, 0.5, 0.6146, 0.75, 0.3878, 0.75, 0.3878, 0.25, 0.6146, 0.25, 0.6146, 0.5, 0.3878, 0.5, 0.3878, 0.0, 0.6146, 0.0, 0.6146, 0.25, 0.3878, 0.25, 0.3878, 0.0, 0.3878, 0.25, 0.3878, 0.25, 0.3878, 0.0, 0.375, 0.25, 0.3878, 0.25, 0.3878, 0.5, 0.375, 0.5, 0.375, 0.5, 0.3878, 0.5, 0.3878, 0.75, 0.375, 0.75, 0.375, 0.75, 0.3878, 0.75, 0.3878, 1.0, 0.375, 1.0, 0.6146, 0.0, 0.625, 0.0, 0.625, 0.25, 0.6146, 0.25, 0.375, 0.0, 0.3878, 0.0, 0.3878, 0.25, 0.375, 0.25, 0.875, 0.75, 0.875, 0.5, 0.875, 0.5, 0.875, 0.75, 0.125, 0.5, 0.125, 0.75, 0.125, 0.75, 0.125, 0.5, 0.3878, 0.25, 0.375, 0.25, 0.375, 0.25, 0.3878, 0.25, 0.375, 1.0, 0.3878, 1.0, 0.3878, 1.0, 0.375, 1.0, 0.6146, 1.0, 0.625, 1.0, 0.625, 1.0, 0.6146, 1.0, 0.6146, 0.25, 0.6146, 0.0, 0.6146, 0.0, 0.6146, 0.25])
me_cube_003.update()
me_cube_004 = bpy.data.meshes.new('Cube.004')
me_cube_004.from_pydata([(-0.00975, -0.01492, -0.5141), (-0.00975, -0.01492, 0.5141), (-0.00975, 0.01492, -0.5141), (-0.00975, 0.01492, 0.5141), (0.00975, -0.01492, -0.5141), (0.00975, -0.01492, 0.5141), (0.00975, 0.01492, -0.5141), (0.00975, 0.01492, 0.5141), (-0.00975, -0.01492, 0.4884), (-0.00975, 0.01492, 0.4884), (0.00975, 0.01492, 0.4884), (0.00975, -0.01492, 0.4884), (-0.00975, 0.01492, -0.4884), (0.00975, 0.01492, -0.4884), (0.00975, -0.01492, -0.4884), (-0.00975, -0.01492, -0.4884), (-0.03177, 0.01492, -0.5141), (-0.03177, -0.01492, -0.5141), (-0.03177, -0.01492, 0.4884), (-0.03177, -0.01492, 0.5141), (-0.03177, 0.01492, 0.5141), (-0.03177, 0.01492, -0.4884), (-0.03177, 0.01492, 0.4884), (-0.03177, -0.01492, -0.4884)], [], [(3, 9, 22, 20), (9, 3, 7, 10), (10, 7, 5, 11), (11, 5, 1, 8), (2, 6, 4, 0), (7, 3, 1, 5), (14, 11, 8, 15), (13, 10, 11, 14), (12, 9, 10, 13), (15, 8, 9, 12), (15, 12, 21, 23), (2, 12, 13, 6), (6, 13, 14, 4), (4, 14, 15, 0), (18, 19, 20, 22), (17, 23, 21, 16), (1, 3, 20, 19), (2, 0, 17, 16), (12, 2, 16, 21), (0, 15, 23, 17), (8, 1, 19, 18), (9, 8, 18, 22)])
me_cube_004.polygons.foreach_set('use_smooth', [True] * 22)
_uv = me_cube_004.uv_layers.new(name='UVMap')
_uv.uv.foreach_set('vector', [0.625, 0.25, 0.6205, 0.25, 0.6205, 0.25, 0.625, 0.25, 0.6205, 0.25, 0.625, 0.25, 0.625, 0.5, 0.6205, 0.5, 0.6205, 0.5, 0.625, 0.5, 0.625, 0.75, 0.6205, 0.75, 0.6205, 0.75, 0.625, 0.75, 0.625, 1.0, 0.6205, 1.0, 0.125, 0.5, 0.375, 0.5, 0.375, 0.75, 0.125, 0.75, 0.625, 0.5, 0.875, 0.5, 0.875, 0.75, 0.625, 0.75, 0.3834, 0.75, 0.6205, 0.75, 0.6205, 1.0, 0.3834, 1.0, 0.3834, 0.5, 0.6205, 0.5, 0.6205, 0.75, 0.3834, 0.75, 0.3834, 0.25, 0.6205, 0.25, 0.6205, 0.5, 0.3834, 0.5, 0.3834, 0.0, 0.6205, 0.0, 0.6205, 0.25, 0.3834, 0.25, 0.3834, 0.0, 0.3834, 0.25, 0.3834, 0.25, 0.3834, 0.0, 0.375, 0.25, 0.3834, 0.25, 0.3834, 0.5, 0.375, 0.5, 0.375, 0.5, 0.3834, 0.5, 0.3834, 0.75, 0.375, 0.75, 0.375, 0.75, 0.3834, 0.75, 0.3834, 1.0, 0.375, 1.0, 0.6205, 0.0, 0.625, 0.0, 0.625, 0.25, 0.6205, 0.25, 0.375, 0.0, 0.3834, 0.0, 0.3834, 0.25, 0.375, 0.25, 0.875, 0.75, 0.875, 0.5, 0.875, 0.5, 0.875, 0.75, 0.125, 0.5, 0.125, 0.75, 0.125, 0.75, 0.125, 0.5, 0.3834, 0.25, 0.375, 0.25, 0.375, 0.25, 0.3834, 0.25, 0.375, 1.0, 0.3834, 1.0, 0.3834, 1.0, 0.375, 1.0, 0.6205, 1.0, 0.625, 1.0, 0.625, 1.0, 0.6205, 1.0, 0.6205, 0.25, 0.6205, 0.0, 0.6205, 0.0, 0.6205, 0.25])
me_cube_004.update()
me_cube_005 = bpy.data.meshes.new('Cube.005')
me_cube_005.from_pydata([(-0.4473, -0.4, -0.3997), (-0.4473, -0.4, 0.3997), (-0.4473, 0.4, -0.3997), (-0.4473, 0.4, 0.3997), (0.4473, -0.4, -0.3997), (0.4473, -0.4, 0.3997), (0.4473, 0.4, -0.3997), (0.4473, 0.4, 0.3997), (-0.3734, 0.4, -0.3997), (-0.3734, 0.4, 0.3997), (-0.3734, -0.4, -0.3997), (-0.3734, -0.4, 0.3997), (-0.4473, -0.36, -0.3997), (-0.4473, -0.36, 0.3997), (0.4473, -0.36, -0.3997), (0.4473, 0.4, 0.2261), (-0.3734, -0.36, 0.3997), (-0.3734, -0.36, -0.3997), (-0.4473, 0.36, 0.3997), (0.4473, 0.36, -0.3997), (-0.4473, 0.36, -0.3997), (-0.4473, 0.4, 0.2261), (-0.3734, 0.36, 0.3997), (-0.3734, 0.36, -0.3997), (0.4026, 0.4, 0.3997), (0.4026, -0.4, -0.3997), (0.4026, 0.4, -0.3997), (0.4026, -0.4, 0.3997), (0.4026, -0.36, 0.3997), (0.4026, -0.36, -0.3997), (0.4026, 0.36, -0.3997), (0.4026, 0.36, 0.3997), (-0.3734, 0.36, 0.49), (-0.3734, -0.36, 0.49), (-0.4473, -0.36, 0.49), (-0.4473, 0.36, 0.49), (-0.4473, 0.36, 0.4354), (-0.4473, 0.4, 0.4354), (0.4026, 0.4, 0.4354), (0.4473, 0.4, 0.4354), (0.4473, -0.36, 0.4354), (0.4473, -0.4, 0.4354), (-0.3734, -0.4, 0.4354), (-0.4473, -0.4, 0.4354), (-0.3734, 0.4, 0.4354), (0.4026, -0.4, 0.4354), (-0.3734, -0.36, 0.4354), (-0.4473, -0.36, 0.4354), (0.4473, 0.36, 0.4354), (0.4026, -0.36, 0.4354), (-0.3734, 0.36, 0.4354), (0.4026, 0.36, 0.4354), (-0.4473, -0.4, 0.232), (-0.4473, 0.4, 0.232), (0.4473, 0.4, 0.232), (0.4473, -0.4, 0.232), (-0.3734, -0.4, 0.232), (-0.3734, 0.4, 0.232), (0.4473, -0.36, 0.232), (-0.4473, -0.36, 0.232), (0.4473, 0.36, 0.232), (-0.4473, 0.36, 0.232), (0.4026, -0.4, 0.232), (0.4026, 0.4, 0.232), (0.4718, -0.36, 0.3997), (0.4718, -0.4, 0.3997), (0.4718, 0.36, 0.3997), (0.4718, 0.4, 0.3997), (0.4718, 0.36, 0.4354), (0.4718, 0.4, 0.4354), (0.4718, -0.36, 0.4354), (0.4718, -0.4, 0.4354), (0.4718, 0.4, 0.232), (0.4718, -0.4, 0.232), (0.4718, -0.36, 0.232), (0.4718, 0.36, 0.232), (0.4473, -0.4, 0.2261), (-0.3734, -0.4, 0.2261), (-0.3734, 0.4, 0.2261), (0.4473, -0.36, 0.2261), (-0.4473, -0.36, 0.2261), (0.4473, 0.36, 0.2261), (-0.4473, 0.36, 0.2261), (0.4026, -0.4, 0.2261), (0.4026, 0.4, 0.2261), (-0.4473, -0.4, 0.2261), (0.472, 0.4, 0.2261), (0.472, 0.4, -0.3997), (0.472, 0.36, -0.3997), (0.472, -0.4, 0.2261), (0.472, -0.4, -0.3997), (0.472, -0.36, -0.3997), (0.472, -0.36, 0.2261), (0.472, 0.36, 0.2261)], [], [(61, 18, 3, 53), (63, 24, 7, 54), (58, 60, 75, 74), (56, 11, 1, 52), (29, 14, 4, 25), (24, 9, 44, 38), (22, 31, 51, 50), (12, 17, 10, 0), (62, 27, 11, 56), (53, 3, 9, 57), (20, 23, 17, 12), (31, 22, 16, 28), (22, 18, 35, 32), (30, 19, 14, 29), (48, 40, 70, 68), (52, 1, 13, 59), (7, 39, 69, 67), (26, 6, 19, 30), (13, 1, 43, 47), (16, 13, 47, 46), (2, 8, 23, 20), (59, 13, 18, 61), (9, 3, 37, 44), (8, 26, 30, 23), (23, 30, 29, 17), (5, 55, 73, 65), (55, 5, 27, 62), (7, 24, 38, 39), (17, 29, 25, 10), (57, 9, 24, 63), (32, 35, 34, 33), (18, 13, 34, 35), (13, 16, 33, 34), (16, 22, 32, 33), (46, 47, 43, 42), (49, 46, 42, 45), (44, 37, 36, 50), (38, 44, 50, 51), (39, 38, 51, 48), (48, 51, 49, 40), (40, 49, 45, 41), (11, 27, 45, 42), (39, 48, 68, 69), (54, 7, 67, 72), (3, 18, 36, 37), (27, 5, 41, 45), (18, 22, 50, 36), (31, 28, 49, 51), (28, 16, 46, 49), (1, 11, 42, 43), (78, 57, 63, 84), (76, 55, 62, 83), (80, 59, 61, 82), (15, 54, 60, 81), (85, 52, 59, 80), (81, 60, 58, 79), (21, 53, 57, 78), (83, 62, 56, 77), (77, 56, 52, 85), (79, 58, 55, 76), (84, 63, 54, 15), (82, 61, 53, 21), (74, 64, 65, 73), (75, 66, 64, 74), (72, 67, 66, 75), (66, 67, 69, 68), (65, 64, 70, 71), (64, 66, 68, 70), (41, 5, 65, 71), (55, 58, 74, 73), (40, 41, 71, 70), (60, 54, 72, 75), (20, 82, 21, 2), (26, 84, 15, 6), (15, 81, 93, 86), (10, 77, 85, 0), (25, 83, 77, 10), (2, 21, 78, 8), (19, 6, 87, 88), (0, 85, 80, 12), (76, 4, 90, 89), (12, 80, 82, 20), (4, 76, 83, 25), (8, 78, 84, 26), (91, 92, 89, 90), (88, 93, 92, 91), (87, 86, 93, 88), (81, 79, 92, 93), (6, 15, 86, 87), (79, 76, 89, 92), (14, 19, 88, 91), (4, 14, 91, 90)])
_uv = me_cube_005.uv_layers.new(name='UVMap')
_uv.uv.foreach_set('vector', [0.5725, 0.2378, 0.625, 0.2378, 0.625, 0.25, 0.5725, 0.25, 0.5725, 0.4899, 0.625, 0.4899, 0.625, 0.5, 0.5725, 0.5, 0.5725, 0.7401, 0.5725, 0.5122, 0.5725, 0.5122, 0.5725, 0.7401, 0.5725, 0.9793, 0.625, 0.9793, 0.625, 1.0, 0.5725, 1.0, 0.3649, 0.7401, 0.375, 0.7401, 0.375, 0.75, 0.3649, 0.75, 0.625, 0.4899, 0.625, 0.2707, 0.625, 0.2707, 0.625, 0.4899, 0.8543, 0.5122, 0.6351, 0.5122, 0.6351, 0.5122, 0.8543, 0.5122, 0.125, 0.7401, 0.1457, 0.7401, 0.1457, 0.75, 0.125, 0.75, 0.5725, 0.7601, 0.625, 0.7601, 0.625, 0.9793, 0.5725, 0.9793, 0.5725, 0.25, 0.625, 0.25, 0.625, 0.2707, 0.5725, 0.2707, 0.125, 0.5122, 0.1457, 0.5122, 0.1457, 0.7401, 0.125, 0.7401, 0.6351, 0.5122, 0.8543, 0.5122, 0.8543, 0.7401, 0.6351, 0.7401, 0.8543, 0.5122, 0.875, 0.5122, 0.875, 0.5122, 0.8543, 0.5122, 0.3649, 0.5122, 0.375, 0.5122, 0.375, 0.7401, 0.3649, 0.7401, 0.625, 0.5122, 0.625, 0.7401, 0.625, 0.7401, 0.625, 0.5122, 0.5725, 0.0, 0.625, 0.0, 0.625, 0.009891, 0.5725, 0.009891, 0.625, 0.5, 0.625, 0.5, 0.625, 0.5, 0.625, 0.5, 0.3649, 0.5, 0.375, 0.5, 0.375, 0.5122, 0.3649, 0.5122, 0.625, 0.009891, 0.625, 0.0, 0.625, 0.0, 0.625, 0.009891, 0.8543, 0.7401, 0.875, 0.7401, 0.875, 0.7401, 0.8543, 0.7401, 0.125, 0.5, 0.1457, 0.5, 0.1457, 0.5122, 0.125, 0.5122, 0.5725, 0.009891, 0.625, 0.009891, 0.625, 0.2378, 0.5725, 0.2378, 0.625, 0.2707, 0.625, 0.25, 0.625, 0.25, 0.625, 0.2707, 0.1457, 0.5, 0.3649, 0.5, 0.3649, 0.5122, 0.1457, 0.5122, 0.1457, 0.5122, 0.3649, 0.5122, 0.3649, 0.7401, 0.1457, 0.7401, 0.625, 0.75, 0.5725, 0.75, 0.5725, 0.75, 0.625, 0.75, 0.5725, 0.75, 0.625, 0.75, 0.625, 0.7601, 0.5725, 0.7601, 0.625, 0.5, 0.625, 0.4899, 0.625, 0.4899, 0.625, 0.5, 0.1457, 0.7401, 0.3649, 0.7401, 0.3649, 0.75, 0.1457, 0.75, 0.5725, 0.2707, 0.625, 0.2707, 0.625, 0.4899, 0.5725, 0.4899, 0.8543, 0.5122, 0.875, 0.5122, 0.875, 0.7401, 0.8543, 0.7401, 0.625, 0.2378, 0.625, 0.009891, 0.625, 0.009891, 0.625, 0.2378, 0.875, 0.7401, 0.8543, 0.7401, 0.8543, 0.7401, 0.875, 0.7401, 0.8543, 0.7401, 0.8543, 0.5122, 0.8543, 0.5122, 0.8543, 0.7401, 0.8543, 0.7401, 0.875, 0.7401, 0.875, 0.75, 0.8543, 0.75, 0.6351, 0.7401, 0.8543, 0.7401, 0.8543, 0.75, 0.6351, 0.75, 0.8543, 0.5, 0.875, 0.5, 0.875, 0.5122, 0.8543, 0.5122, 0.6351, 0.5, 0.8543, 0.5, 0.8543, 0.5122, 0.6351, 0.5122, 0.625, 0.5, 0.6351, 0.5, 0.6351, 0.5122, 0.625, 0.5122, 0.625, 0.5122, 0.6351, 0.5122, 0.6351, 0.7401, 0.625, 0.7401, 0.625, 0.7401, 0.6351, 0.7401, 0.6351, 0.75, 0.625, 0.75, 0.625, 0.9793, 0.625, 0.7601, 0.625, 0.7601, 0.625, 0.9793, 0.625, 0.5, 0.625, 0.5122, 0.625, 0.5122, 0.625, 0.5, 0.5725, 0.5, 0.625, 0.5, 0.625, 0.5, 0.5725, 0.5, 0.625, 0.25, 0.625, 0.2378, 0.625, 0.2378, 0.625, 0.25, 0.625, 0.7601, 0.625, 0.75, 0.625, 0.75, 0.625, 0.7601, 0.875, 0.5122, 0.8543, 0.5122, 0.8543, 0.5122, 0.875, 0.5122, 0.6351, 0.5122, 0.6351, 0.7401, 0.6351, 0.7401, 0.6351, 0.5122, 0.6351, 0.7401, 0.8543, 0.7401, 0.8543, 0.7401, 0.6351, 0.7401, 0.625, 1.0, 0.625, 0.9793, 0.625, 0.9793, 0.625, 1.0, 0.5707, 0.2707, 0.5725, 0.2707, 0.5725, 0.4899, 0.5707, 0.4899, 0.5707, 0.75, 0.5725, 0.75, 0.5725, 0.7601, 0.5707, 0.7601, 0.5707, 0.009891, 0.5725, 0.009891, 0.5725, 0.2378, 0.5707, 0.2378, 0.5707, 0.5, 0.5725, 0.5, 0.5725, 0.5122, 0.5707, 0.5122, 0.5707, 0.0, 0.5725, 0.0, 0.5725, 0.009891, 0.5707, 0.009891, 0.5707, 0.5122, 0.5725, 0.5122, 0.5725, 0.7401, 0.5707, 0.7401, 0.5707, 0.25, 0.5725, 0.25, 0.5725, 0.2707, 0.5707, 0.2707, 0.5707, 0.7601, 0.5725, 0.7601, 0.5725, 0.9793, 0.5707, 0.9793, 0.5707, 0.9793, 0.5725, 0.9793, 0.5725, 1.0, 0.5707, 1.0, 0.5707, 0.7401, 0.5725, 0.7401, 0.5725, 0.75, 0.5707, 0.75, 0.5707, 0.4899, 0.5725, 0.4899, 0.5725, 0.5, 0.5707, 0.5, 0.5707, 0.2378, 0.5725, 0.2378, 0.5725, 0.25, 0.5707, 0.25, 0.5725, 0.7401, 0.625, 0.7401, 0.625, 0.75, 0.5725, 0.75, 0.5725, 0.5122, 0.625, 0.5122, 0.625, 0.7401, 0.5725, 0.7401, 0.5725, 0.5, 0.625, 0.5, 0.625, 0.5122, 0.5725, 0.5122, 0.625, 0.5122, 0.625, 0.5, 0.625, 0.5, 0.625, 0.5122, 0.625, 0.75, 0.625, 0.7401, 0.625, 0.7401, 0.625, 0.75, 0.625, 0.7401, 0.625, 0.5122, 0.625, 0.5122, 0.625, 0.7401, 0.625, 0.75, 0.625, 0.75, 0.625, 0.75, 0.625, 0.75, 0.5725, 0.75, 0.5725, 0.7401, 0.5725, 0.7401, 0.5725, 0.75, 0.625, 0.7401, 0.625, 0.75, 0.625, 0.75, 0.625, 0.7401, 0.5725, 0.5122, 0.5725, 0.5, 0.5725, 0.5, 0.5725, 0.5122, 0.375, 0.2378, 0.5707, 0.2378, 0.5707, 0.25, 0.375, 0.25, 0.375, 0.4899, 0.5707, 0.4899, 0.5707, 0.5, 0.375, 0.5, 0.5707, 0.5, 0.5707, 0.5122, 0.5707, 0.5122, 0.5707, 0.5, 0.375, 0.9793, 0.5707, 0.9793, 0.5707, 1.0, 0.375, 1.0, 0.375, 0.7601, 0.5707, 0.7601, 0.5707, 0.9793, 0.375, 0.9793, 0.375, 0.25, 0.5707, 0.25, 0.5707, 0.2707, 0.375, 0.2707, 0.375, 0.5122, 0.375, 0.5, 0.375, 0.5, 0.375, 0.5122, 0.375, 0.0, 0.5707, 0.0, 0.5707, 0.009891, 0.375, 0.009891, 0.5707, 0.75, 0.375, 0.75, 0.375, 0.75, 0.5707, 0.75, 0.375, 0.009891, 0.5707, 0.009891, 0.5707, 0.2378, 0.375, 0.2378, 0.375, 0.75, 0.5707, 0.75, 0.5707, 0.7601, 0.375, 0.7601, 0.375, 0.2707, 0.5707, 0.2707, 0.5707, 0.4899, 0.375, 0.4899, 0.375, 0.7401, 0.5707, 0.7401, 0.5707, 0.75, 0.375, 0.75, 0.375, 0.5122, 0.5707, 0.5122, 0.5707, 0.7401, 0.375, 0.7401, 0.375, 0.5, 0.5707, 0.5, 0.5707, 0.5122, 0.375, 0.5122, 0.5707, 0.5122, 0.5707, 0.7401, 0.5707, 0.7401, 0.5707, 0.5122, 0.375, 0.5, 0.5707, 0.5, 0.5707, 0.5, 0.375, 0.5, 0.5707, 0.7401, 0.5707, 0.75, 0.5707, 0.75, 0.5707, 0.7401, 0.375, 0.7401, 0.375, 0.5122, 0.375, 0.5122, 0.375, 0.7401, 0.375, 0.75, 0.375, 0.7401, 0.375, 0.7401, 0.375, 0.75])
me_cube_005.update()
me_cube_006 = bpy.data.meshes.new('Cube.006')
me_cube_006.from_pydata([(-0.006701, -0.2891, -0.01741), (-0.006701, -0.2891, 0.01741), (-0.006701, 0.2891, -0.01741), (-0.006701, 0.2891, 0.01741), (-0.006701, -0.2602, -0.01741), (-0.006701, -0.2602, 0.01741), (-0.006701, 0.2602, 0.01741), (-0.006701, 0.2602, -0.01741), (-0.02865, -0.2602, -0.01741), (-0.02865, -0.2891, -0.01741), (-0.02865, -0.2891, 0.01741), (-0.02865, 0.2602, 0.01741), (-0.02865, 0.2891, 0.01741), (-0.02865, 0.2891, -0.01741), (-0.02865, -0.2602, 0.01741), (-0.02865, 0.2602, -0.01741), (-0.003766, -0.2891, -0.01741), (0.006701, -0.2891, -0.006942), (0.006701, -0.2891, 0.006942), (-0.003766, -0.2891, 0.01741), (0.006701, 0.2891, -0.006942), (-0.003766, 0.2891, -0.01741), (-0.003766, 0.2891, 0.01741), (0.006701, 0.2891, 0.006942), (-0.003766, -0.2602, -0.01741), (0.006701, -0.2602, -0.006942), (0.006701, -0.2602, 0.006942), (-0.003766, -0.2602, 0.01741), (0.006701, 0.2602, -0.006942), (-0.003766, 0.2602, -0.01741), (0.006701, 0.2602, 0.006942), (-0.003766, 0.2602, 0.01741)], [], [(6, 3, 12, 11), (20, 23, 30, 28), (27, 5, 1, 19), (4, 24, 16, 0), (25, 26, 18, 17), (2, 21, 29, 7), (28, 30, 26, 25), (31, 6, 5, 27), (1, 5, 14, 10), (22, 3, 6, 31), (2, 3, 22, 23, 20, 21), (7, 29, 24, 4), (4, 5, 6, 7), (15, 11, 12, 13), (9, 10, 14, 8), (2, 7, 15, 13), (4, 0, 9, 8), (7, 6, 11, 15), (3, 2, 13, 12), (0, 1, 10, 9), (5, 4, 8, 14), (29, 21, 20, 28), (27, 19, 18, 26), (16, 24, 25, 17), (31, 27, 26, 30), (24, 29, 28, 25), (22, 31, 30, 23), (16, 17, 18, 19, 1, 0)])
me_cube_006.polygons.foreach_set('use_smooth', [True] * 28)
_k = set([(0, 9), (0, 16), (1, 10), (1, 19), (2, 13), (2, 21), (3, 12), (3, 22), (4, 5), (4, 7), (4, 8), (5, 6), (5, 14), (6, 7), (6, 11), (7, 15), (8, 9), (8, 14), (9, 10), (10, 14), (11, 12), (11, 15), (12, 13), (13, 15), (16, 17), (17, 18), (18, 19), (20, 21), (20, 23), (22, 23)])
me_cube_006.attributes.new('sharp_edge', 'BOOLEAN', 'EDGE').data.foreach_set('value', [ (min(e.vertices), max(e.vertices)) in _k for e in me_cube_006.edges])
_uv = me_cube_006.uv_layers.new(name='UVMap')
_uv.uv.foreach_set('vector', [0.875, 0.5112, 0.875, 0.5, 0.875, 0.5, 0.875, 0.5112, 0.4502, 0.5, 0.5498, 0.5, 0.5498, 0.5112, 0.4502, 0.5112, 0.8203, 0.7424, 0.875, 0.7424, 0.875, 0.75, 0.8203, 0.75, 0.125, 0.7424, 0.1797, 0.7424, 0.1797, 0.75, 0.125, 0.75, 0.4502, 0.7424, 0.5498, 0.7424, 0.5498, 0.75, 0.4502, 0.75, 0.125, 0.5, 0.1797, 0.5, 0.1797, 0.5112, 0.125, 0.5112, 0.4502, 0.5112, 0.5498, 0.5112, 0.5498, 0.7424, 0.4502, 0.7424, 0.8203, 0.5112, 0.875, 0.5112, 0.875, 0.7424, 0.8203, 0.7424, 0.875, 0.75, 0.875, 0.7424, 0.875, 0.7424, 0.875, 0.75, 0.8203, 0.5, 0.875, 0.5, 0.875, 0.5112, 0.8203, 0.5112, 0.375, 0.25, 0.625, 0.25, 0.625, 0.3047, 0.5498, 0.5, 0.4502, 0.5, 0.375, 0.3047, 0.125, 0.5112, 0.1797, 0.5112, 0.1797, 0.7424, 0.125, 0.7424, 0.375, 0.007638, 0.625, 0.007638, 0.625, 0.2388, 0.375, 0.2388, 0.375, 0.2388, 0.625, 0.2388, 0.625, 0.25, 0.375, 0.25, 0.375, 0.0, 0.625, 0.0, 0.625, 0.007638, 0.375, 0.007638, 0.125, 0.5, 0.125, 0.5112, 0.125, 0.5112, 0.125, 0.5, 0.125, 0.7424, 0.125, 0.75, 0.125, 0.75, 0.125, 0.7424, 0.375, 0.2388, 0.625, 0.2388, 0.625, 0.2388, 0.375, 0.2388, 0.625, 0.25, 0.375, 0.25, 0.375, 0.25, 0.625, 0.25, 0.375, 1.0, 0.625, 1.0, 0.625, 1.0, 0.375, 1.0, 0.625, 0.007638, 0.375, 0.007638, 0.375, 0.007638, 0.625, 0.007638, 0.1797, 0.5112, 0.1797, 0.5, 0.4502, 0.5, 0.4502, 0.5112, 0.8203, 0.7424, 0.8203, 0.75, 0.5498, 0.75, 0.5498, 0.7424, 0.1797, 0.75, 0.1797, 0.7424, 0.4502, 0.7424, 0.4502, 0.75, 0.8203, 0.5112, 0.8203, 0.7424, 0.5498, 0.7424, 0.5498, 0.5112, 0.1797, 0.7424, 0.1797, 0.5112, 0.4502, 0.5112, 0.4502, 0.7424, 0.8203, 0.5, 0.8203, 0.5112, 0.5498, 0.5112, 0.5498, 0.5, 0.375, 0.9453, 0.4502, 0.75, 0.5498, 0.75, 0.625, 0.9453, 0.625, 1.0, 0.375, 1.0])
me_cube_006.update()
me_cylinder_011 = bpy.data.meshes.new('Cylinder.011')
me_cylinder_011.from_pydata([(0.01254, 0.04699, -0.03887), (0.03435, 0.03442, -0.03887), (0.01254, 0.04699, 0.006032), (-0.01264, 0.04697, -0.03887), (-0.03444, 0.03437, -0.03887), (-0.01264, 0.04697, 0.006032), (-0.03444, 0.03437, 0.006032), (-0.04701, 0.01256, 0.006032), (-0.04699, -0.01262, 0.006032), (-0.04701, 0.01256, -0.03887), (-0.02728, 0.01614, 0.006032), (-0.04701, 0.01256, 0.01312), (-0.04423, 0.01306, 0.01983), (-0.04699, -0.01262, 0.01312), (-0.04422, -0.01312, 0.01983), (-0.03751, -0.01432, 0.02261), (-0.03753, 0.01428, 0.02261), (-0.02726, -0.01617, 0.02261), (-0.02726, -0.01617, 0.006032), (-0.02728, 0.01614, 0.02261), (6.944e-05, -0.01742, 0.02261), (0.0274, -0.01614, 0.02261), (5.317e-05, 0.01742, 0.02261), (6.944e-05, -0.01742, 0.006032), (0.0274, -0.01614, 0.006032), (0.04697, -0.01256, 0.006032), (0.04695, 0.01262, 0.006032), (0.04697, -0.01256, -0.03887), (0.03439, -0.03437, 0.006032), (0.04697, -0.01256, 0.01312), (0.04419, -0.01307, 0.01983), (0.04695, 0.01262, 0.01312), (0.04417, 0.01312, 0.01983), (0.03747, 0.01434, 0.02261), (0.03749, -0.01429, 0.02261), (0.02738, 0.01617, 0.02261), (0.02738, 0.01617, 0.006032), (5.317e-05, 0.01742, 0.006032), (0.03439, -0.03437, -0.03887), (0.0126, -0.04697, 0.006032), (0.0126, -0.04697, -0.03887), (-0.01258, -0.04699, 0.006032), (-0.01258, -0.04699, -0.03887), (-0.03439, -0.03442, 0.006032), (-0.03439, -0.03442, -0.03887), (-0.04699, -0.01262, -0.03887), (0.04695, 0.01262, -0.03887), (0.03435, 0.03442, 0.006032)], [], [(0, 1, 46, 27, 38, 40, 42, 44, 45, 9, 4, 3), (0, 2, 47, 1), (3, 5, 2, 0), (4, 6, 5, 3), (47, 2, 5, 6, 7, 10, 37, 36, 26), (9, 7, 6, 4), (7, 8, 13, 11), (45, 8, 7, 9), (10, 7, 11, 12, 16, 19), (11, 13, 14, 12), (8, 18, 17, 15, 14, 13), (12, 14, 15, 16), (19, 16, 15, 17), (18, 23, 20, 17), (22, 19, 17, 20), (35, 22, 20, 21), (23, 24, 21, 20), (25, 24, 23, 18, 8, 43, 41, 39, 28), (24, 25, 29, 30, 34, 21), (25, 26, 31, 29), (46, 26, 25, 27), (27, 25, 28, 38), (29, 31, 32, 30), (26, 36, 35, 33, 32, 31), (30, 32, 33, 34), (33, 35, 21, 34), (36, 37, 22, 35), (37, 10, 19, 22), (38, 28, 39, 40), (40, 39, 41, 42), (42, 41, 43, 44), (44, 43, 8, 45), (1, 47, 26, 46)])
me_cylinder_011.polygons.foreach_set('use_smooth', [True] * 33)
_k = set([(0, 1), (0, 3), (1, 46), (2, 5), (2, 47), (3, 4), (4, 9), (5, 6), (6, 7), (7, 10), (7, 11), (8, 13), (8, 18), (8, 43), (9, 45), (10, 37), (11, 12), (12, 14), (12, 16), (13, 14), (14, 15), (15, 17), (16, 19), (17, 20), (18, 23), (19, 22), (20, 21), (21, 34), (22, 35), (23, 24), (24, 25), (25, 28), (25, 29), (26, 31), (26, 36), (26, 47), (27, 38), (27, 46), (28, 39), (29, 30), (30, 32), (30, 34), (31, 32), (32, 33), (33, 35), (36, 37), (38, 40), (39, 41), (40, 42), (41, 43), (42, 44), (44, 45)])
me_cylinder_011.attributes.new('sharp_edge', 'BOOLEAN', 'EDGE').data.foreach_set('value', [ (min(e.vertices), max(e.vertices)) in _k for e in me_cylinder_011.edges])
_uv = me_cylinder_011.uv_layers.new(name='UVMap')
_uv.uv.foreach_set('vector', [0.75, 0.49, 0.87, 0.4578, 0.9578, 0.37, 0.99, 0.25, 0.9578, 0.13, 0.87, 0.04215, 0.75, 0.01, 0.63, 0.04215, 0.5422, 0.13, 0.51, 0.25, 0.5422, 0.37, 0.63, 0.4578, 1.0, 0.5, 1.0, 1.0, 0.9167, 1.0, 0.9167, 0.5, 0.08333, 0.5, 0.08333, 1.0, 7.451e-08, 1.0, 7.451e-08, 0.5, 0.1667, 0.5, 0.1667, 1.0, 0.08333, 1.0, 0.08333, 0.5, 0.37, 0.4578, 0.25, 0.49, 0.13, 0.4578, 0.04215, 0.37, 0.01, 0.25, 0.1593, 0.29, 0.2339, 0.31, 0.3086, 0.33, 0.4578, 0.37, 0.25, 0.5, 0.25, 1.0, 0.1667, 1.0, 0.1667, 0.5, 0.25, 1.0, 0.3333, 1.0, 0.3333, 1.0, 0.25, 1.0, 0.3333, 0.5, 0.3333, 1.0, 0.25, 1.0, 0.25, 0.5, 0.1593, 0.29, 0.01, 0.25, 0.01, 0.25, 0.03101, 0.2556, 0.08175, 0.2692, 0.1593, 0.29, 0.25, 1.0, 0.3333, 1.0, 0.3333, 1.0, 0.25, 1.0, 0.04215, 0.13, 0.1914, 0.17, 0.1914, 0.17, 0.1139, 0.1492, 0.06317, 0.1356, 0.04215, 0.13, 0.01, 0.25, 0.04215, 0.13, 0.1139, 0.1492, 0.08175, 0.2692, 0.1593, 0.29, 0.08175, 0.2692, 0.1139, 0.1492, 0.1914, 0.17, 0.1914, 0.17, 0.2661, 0.19, 0.2661, 0.19, 0.1914, 0.17, 0.2339, 0.31, 0.1593, 0.29, 0.1914, 0.17, 0.2661, 0.19, 0.3086, 0.33, 0.2339, 0.31, 0.2661, 0.19, 0.3407, 0.21, 0.2661, 0.19, 0.3407, 0.21, 0.3407, 0.21, 0.2661, 0.19, 0.49, 0.25, 0.3407, 0.21, 0.2661, 0.19, 0.1914, 0.17, 0.04215, 0.13, 0.13, 0.04215, 0.25, 0.01, 0.37, 0.04215, 0.4578, 0.13, 0.3407, 0.21, 0.49, 0.25, 0.49, 0.25, 0.4688, 0.2443, 0.4177, 0.2306, 0.3407, 0.21, 0.75, 1.0, 0.8333, 1.0, 0.8333, 1.0, 0.75, 1.0, 0.8333, 0.5, 0.8333, 1.0, 0.75, 1.0, 0.75, 0.5, 0.75, 0.5, 0.75, 1.0, 0.6667, 1.0, 0.6667, 0.5, 0.75, 1.0, 0.8333, 1.0, 0.8333, 1.0, 0.75, 1.0, 0.4578, 0.37, 0.3086, 0.33, 0.3086, 0.33, 0.3855, 0.3506, 0.4367, 0.3643, 0.4578, 0.37, 0.49, 0.25, 0.4578, 0.37, 0.3855, 0.3506, 0.4177, 0.2306, 0.3855, 0.3506, 0.3086, 0.33, 0.3407, 0.21, 0.4177, 0.2306, 0.3086, 0.33, 0.2339, 0.31, 0.2339, 0.31, 0.3086, 0.33, 0.2339, 0.31, 0.1593, 0.29, 0.1593, 0.29, 0.2339, 0.31, 0.6667, 0.5, 0.6667, 1.0, 0.5833, 1.0, 0.5833, 0.5, 0.5833, 0.5, 0.5833, 1.0, 0.5, 1.0, 0.5, 0.5, 0.5, 0.5, 0.5, 1.0, 0.4167, 1.0, 0.4167, 0.5, 0.4167, 0.5, 0.4167, 1.0, 0.3333, 1.0, 0.3333, 0.5, 0.9167, 0.5, 0.9167, 1.0, 0.8333, 1.0, 0.8333, 0.5])
me_cylinder_011.update()
me_cylinder_012 = bpy.data.meshes.new('Cylinder.012')
me_cylinder_012.from_pydata([(0.01254, 0.04699, -0.03887), (0.03435, 0.03442, -0.03887), (0.01254, 0.04699, 0.006032), (-0.01264, 0.04697, -0.03887), (-0.03444, 0.03437, -0.03887), (-0.01264, 0.04697, 0.006032), (-0.03444, 0.03437, 0.006032), (-0.04701, 0.01256, 0.006032), (-0.04699, -0.01262, 0.006032), (-0.04701, 0.01256, -0.03887), (-0.02728, 0.01614, 0.006032), (-0.04701, 0.01256, 0.01312), (-0.04423, 0.01306, 0.01983), (-0.04699, -0.01262, 0.01312), (-0.04422, -0.01312, 0.01983), (-0.03751, -0.01432, 0.02261), (-0.03753, 0.01428, 0.02261), (-0.02726, -0.01617, 0.02261), (-0.02726, -0.01617, 0.006032), (-0.02728, 0.01614, 0.02261), (6.944e-05, -0.01742, 0.02261), (0.0274, -0.01614, 0.02261), (5.317e-05, 0.01742, 0.02261), (6.944e-05, -0.01742, 0.006032), (0.0274, -0.01614, 0.006032), (0.04697, -0.01256, 0.006032), (0.04695, 0.01262, 0.006032), (0.04697, -0.01256, -0.03887), (0.03439, -0.03437, 0.006032), (0.04697, -0.01256, 0.01312), (0.04419, -0.01307, 0.01983), (0.04695, 0.01262, 0.01312), (0.04417, 0.01312, 0.01983), (0.03747, 0.01434, 0.02261), (0.03749, -0.01429, 0.02261), (0.02738, 0.01617, 0.02261), (0.02738, 0.01617, 0.006032), (5.317e-05, 0.01742, 0.006032), (0.03439, -0.03437, -0.03887), (0.0126, -0.04697, 0.006032), (0.0126, -0.04697, -0.03887), (-0.01258, -0.04699, 0.006032), (-0.01258, -0.04699, -0.03887), (-0.03439, -0.03442, 0.006032), (-0.03439, -0.03442, -0.03887), (-0.04699, -0.01262, -0.03887), (0.04695, 0.01262, -0.03887), (0.03435, 0.03442, 0.006032)], [], [(0, 1, 46, 27, 38, 40, 42, 44, 45, 9, 4, 3), (0, 2, 47, 1), (3, 5, 2, 0), (4, 6, 5, 3), (47, 2, 5, 6, 7, 10, 37, 36, 26), (9, 7, 6, 4), (7, 8, 13, 11), (45, 8, 7, 9), (10, 7, 11, 12, 16, 19), (11, 13, 14, 12), (8, 18, 17, 15, 14, 13), (12, 14, 15, 16), (19, 16, 15, 17), (18, 23, 20, 17), (22, 19, 17, 20), (35, 22, 20, 21), (23, 24, 21, 20), (25, 24, 23, 18, 8, 43, 41, 39, 28), (24, 25, 29, 30, 34, 21), (25, 26, 31, 29), (46, 26, 25, 27), (27, 25, 28, 38), (29, 31, 32, 30), (26, 36, 35, 33, 32, 31), (30, 32, 33, 34), (33, 35, 21, 34), (36, 37, 22, 35), (37, 10, 19, 22), (38, 28, 39, 40), (40, 39, 41, 42), (42, 41, 43, 44), (44, 43, 8, 45), (1, 47, 26, 46)])
me_cylinder_012.polygons.foreach_set('use_smooth', [True] * 33)
_k = set([(0, 1), (0, 3), (1, 46), (2, 5), (2, 47), (3, 4), (4, 9), (5, 6), (6, 7), (7, 10), (7, 11), (8, 13), (8, 18), (8, 43), (9, 45), (10, 37), (11, 12), (12, 14), (12, 16), (13, 14), (14, 15), (15, 17), (16, 19), (17, 20), (18, 23), (19, 22), (20, 21), (21, 34), (22, 35), (23, 24), (24, 25), (25, 28), (25, 29), (26, 31), (26, 36), (26, 47), (27, 38), (27, 46), (28, 39), (29, 30), (30, 32), (30, 34), (31, 32), (32, 33), (33, 35), (36, 37), (38, 40), (39, 41), (40, 42), (41, 43), (42, 44), (44, 45)])
me_cylinder_012.attributes.new('sharp_edge', 'BOOLEAN', 'EDGE').data.foreach_set('value', [ (min(e.vertices), max(e.vertices)) in _k for e in me_cylinder_012.edges])
_uv = me_cylinder_012.uv_layers.new(name='UVMap')
_uv.uv.foreach_set('vector', [0.75, 0.49, 0.87, 0.4578, 0.9578, 0.37, 0.99, 0.25, 0.9578, 0.13, 0.87, 0.04215, 0.75, 0.01, 0.63, 0.04215, 0.5422, 0.13, 0.51, 0.25, 0.5422, 0.37, 0.63, 0.4578, 1.0, 0.5, 1.0, 1.0, 0.9167, 1.0, 0.9167, 0.5, 0.08333, 0.5, 0.08333, 1.0, 7.451e-08, 1.0, 7.451e-08, 0.5, 0.1667, 0.5, 0.1667, 1.0, 0.08333, 1.0, 0.08333, 0.5, 0.37, 0.4578, 0.25, 0.49, 0.13, 0.4578, 0.04215, 0.37, 0.01, 0.25, 0.1593, 0.29, 0.2339, 0.31, 0.3086, 0.33, 0.4578, 0.37, 0.25, 0.5, 0.25, 1.0, 0.1667, 1.0, 0.1667, 0.5, 0.25, 1.0, 0.3333, 1.0, 0.3333, 1.0, 0.25, 1.0, 0.3333, 0.5, 0.3333, 1.0, 0.25, 1.0, 0.25, 0.5, 0.1593, 0.29, 0.01, 0.25, 0.01, 0.25, 0.03101, 0.2556, 0.08175, 0.2692, 0.1593, 0.29, 0.25, 1.0, 0.3333, 1.0, 0.3333, 1.0, 0.25, 1.0, 0.04215, 0.13, 0.1914, 0.17, 0.1914, 0.17, 0.1139, 0.1492, 0.06317, 0.1356, 0.04215, 0.13, 0.01, 0.25, 0.04215, 0.13, 0.1139, 0.1492, 0.08175, 0.2692, 0.1593, 0.29, 0.08175, 0.2692, 0.1139, 0.1492, 0.1914, 0.17, 0.1914, 0.17, 0.2661, 0.19, 0.2661, 0.19, 0.1914, 0.17, 0.2339, 0.31, 0.1593, 0.29, 0.1914, 0.17, 0.2661, 0.19, 0.3086, 0.33, 0.2339, 0.31, 0.2661, 0.19, 0.3407, 0.21, 0.2661, 0.19, 0.3407, 0.21, 0.3407, 0.21, 0.2661, 0.19, 0.49, 0.25, 0.3407, 0.21, 0.2661, 0.19, 0.1914, 0.17, 0.04215, 0.13, 0.13, 0.04215, 0.25, 0.01, 0.37, 0.04215, 0.4578, 0.13, 0.3407, 0.21, 0.49, 0.25, 0.49, 0.25, 0.4688, 0.2443, 0.4177, 0.2306, 0.3407, 0.21, 0.75, 1.0, 0.8333, 1.0, 0.8333, 1.0, 0.75, 1.0, 0.8333, 0.5, 0.8333, 1.0, 0.75, 1.0, 0.75, 0.5, 0.75, 0.5, 0.75, 1.0, 0.6667, 1.0, 0.6667, 0.5, 0.75, 1.0, 0.8333, 1.0, 0.8333, 1.0, 0.75, 1.0, 0.4578, 0.37, 0.3086, 0.33, 0.3086, 0.33, 0.3855, 0.3506, 0.4367, 0.3643, 0.4578, 0.37, 0.49, 0.25, 0.4578, 0.37, 0.3855, 0.3506, 0.4177, 0.2306, 0.3855, 0.3506, 0.3086, 0.33, 0.3407, 0.21, 0.4177, 0.2306, 0.3086, 0.33, 0.2339, 0.31, 0.2339, 0.31, 0.3086, 0.33, 0.2339, 0.31, 0.1593, 0.29, 0.1593, 0.29, 0.2339, 0.31, 0.6667, 0.5, 0.6667, 1.0, 0.5833, 1.0, 0.5833, 0.5, 0.5833, 0.5, 0.5833, 1.0, 0.5, 1.0, 0.5, 0.5, 0.5, 0.5, 0.5, 1.0, 0.4167, 1.0, 0.4167, 0.5, 0.4167, 0.5, 0.4167, 1.0, 0.3333, 1.0, 0.3333, 0.5, 0.9167, 0.5, 0.9167, 1.0, 0.8333, 1.0, 0.8333, 0.5])
me_cylinder_012.update()

# ---- objects
ob_cube = bpy.data.objects.new('Cube', me_cube)
ob_light = bpy.data.objects.new('Light', light_light)
ob_camera = bpy.data.objects.new('Camera', cam_camera)
ob_empty = bpy.data.objects.new('Empty', None)
ob_cylinder = bpy.data.objects.new('Cylinder', me_cylinder)
ob_cube_001 = bpy.data.objects.new('Cube.001', me_cube_001)
ob_cylinder_001 = bpy.data.objects.new('Cylinder.001', me_cylinder_002)
ob_cube_002 = bpy.data.objects.new('Cube.002', me_cube_002)
ob_cube_003 = bpy.data.objects.new('Cube.003', me_cube_003)
ob_cube_004 = bpy.data.objects.new('Cube.004', me_cube_004)
ob_cube_005 = bpy.data.objects.new('Cube.005', me_cube_005)
ob_cube_006 = bpy.data.objects.new('Cube.006', me_cube_006)
ob_cylinder_005 = bpy.data.objects.new('Cylinder.005', me_cylinder_011)
ob_cylinder_006 = bpy.data.objects.new('Cylinder.006', me_cylinder_012)

# ---- transforms, parenting, visibility, modifiers, constraints
ob_cube.location = (0.0, 0.0, 0.0)
ob_cube.scale = (1.0, 1.0, 1.0)
ob_cube.lock_rotations_4d = False
ob_cube.empty_display_type = 'ARROWS'
ob_cube.lineart.crease_threshold = 0.0
ob_light.location = (4.076, 1.005, 5.904)
ob_light.rotation_euler = (0.6503, 0.05522, 1.866)
ob_light.lock_rotations_4d = False
ob_light.empty_display_type = 'ARROWS'
ob_light.color = (0.0, 0.0, 0.0, 0.0)
ob_light.lineart.crease_threshold = 0.0
ob_camera.location = (7.359, -6.926, 4.958)
ob_camera.rotation_euler = (1.109, 0.0, 0.8149)
ob_camera.lock_rotations_4d = False
ob_camera.empty_display_type = 'ARROWS'
ob_camera.color = (0.0, 0.0, 0.0, 0.0)
ob_camera.display_type = 'WIRE'
ob_camera.lineart.crease_threshold = 0.0
ob_empty.location = (-6.866, -0.2775, -0.0885)
ob_empty.rotation_euler = (1.571, -0.0, 1.571)
ob_empty.empty_display_type = 'IMAGE'
ob_empty.empty_display_size = 5.0
ob_cylinder.location = (0.4602, -0.003541, 0.2009)
ob_cylinder.rotation_euler = (0.0, 1.571, 0.0)
ob_cylinder.scale = (0.9063, 0.9063, 0.9063)
ob_cube_001.location = (0.4983, 0.0, -0.002632)
ob_cylinder_001.location = (0.05168, 0.006803, 0.3531)
ob_cube_002.location = (0.0, 1.731, 0.0)
ob_cube_003.location = (0.3968, 1.425, 0.7799)
ob_cube_004.location = (0.3968, 1.425, -0.2551)
ob_cube_005.location = (0.0, -1.274, 0.0)
ob_cube_006.location = (0.5007, -1.283, 0.1667)
ob_cylinder_005.location = (0.507, -1.01, 0.3371)
ob_cylinder_005.rotation_euler = (0.0, 1.571, 0.0)
ob_cylinder_005.scale = (0.9063, 0.9063, 0.9063)
ob_cylinder_006.location = (0.507, -1.558, 0.3371)
ob_cylinder_006.rotation_euler = (0.0, 1.571, 0.0)
ob_cylinder_006.scale = (0.9063, 0.9063, 0.9063)

# ---- collection membership
col_collection.objects.link(ob_cube)
col_collection.objects.link(ob_light)
col_collection.objects.link(ob_camera)
col_collection.objects.link(ob_empty)
col_collection.objects.link(ob_cylinder)
col_collection.objects.link(ob_cube_001)
col_collection.objects.link(ob_cylinder_001)
col_collection.objects.link(ob_cube_002)
col_collection.objects.link(ob_cube_003)
col_collection.objects.link(ob_cube_004)
col_collection.objects.link(ob_cube_005)
col_collection.objects.link(ob_cube_006)
col_collection.objects.link(ob_cylinder_005)
col_collection.objects.link(ob_cylinder_006)

# ---- scene / render settings (as saved in the file)
scene.camera = ob_camera
scene.frame_start = 1; scene.frame_end = 250; scene.frame_set(1)
scene.render.engine = 'BLENDER_EEVEE_NEXT'
bpy.context.view_layer.update()
